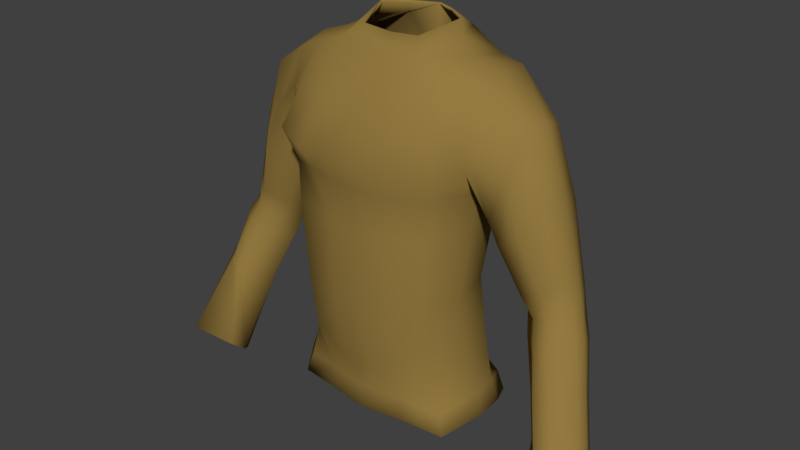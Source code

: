 # Source: BasicTunic_01.blend  (saved by Blender 2.78.0; exported with 4.5.12 LTS)
import bpy
from mathutils import Matrix  # noqa: F401  (used for matrix-valued properties, if any)

bpy.ops.wm.read_factory_settings(use_empty=True)
scene = bpy.context.scene
scene.name = 'Scene'

# ---- collections
col_collection_1 = bpy.data.collections.new('Collection 1'); scene.collection.children.link(col_collection_1)

# ---- materials (node trees are filled in below, after node groups)
mat_material_002 = bpy.data.materials.new('Material.002')
mat_material_002.alpha_threshold = 0.0
mat_material_002.use_transparent_shadow = False
mat_material_002.diffuse_color = (0.3032, 0.1981, 0.05252, 1.0)
mat_material_002.roughness = 0.5
mat_material_002.specular_intensity = 0.07895

# ---- material node trees

# ---- world
world_world = bpy.data.worlds.new('World'); scene.world = world_world
world_world.color = (0.05088, 0.05088, 0.05088)
world_world.use_sun_shadow = False
world_world.sun_shadow_jitter_overblur = 0.0
world_world.cycles.sampling_method = 'MANUAL'

# ---- meshes
me_cube_010 = bpy.data.meshes.new('Cube.010')
me_cube_010.from_pydata([(0.1406, 0.05985, 0.9704), (0.1223, -0.05603, 0.964), (0.1672, -0.02911, 1.45), (0.1241, 0.05563, 1.109), (0.1457, 0.05704, 1.233), (0.1549, 0.1032, 1.307), (0.121, -0.06323, 1.101), (0.1337, -0.06402, 1.231), (0.0227, 0.1141, 0.8801), (0.06087, 0.1025, 1.496), (0.06783, -0.04683, 1.487), (0.03911, -0.1094, 1.086), (0.04207, -0.111, 1.221), (0.05457, -0.1141, 1.321), (0.03283, 0.128, 1.325), (0.03494, 0.0928, 1.217), (0.04646, 0.08964, 1.085), (0.1372, -0.06334, 0.9133), (0.1457, 0.06841, 0.9134), (0.1366, 0.05135, 1.039), (0.1206, -0.05968, 1.032), (0.03562, -0.1006, 0.9764), (0.0467, 0.118, 0.9758), (0.1053, 0.1096, 0.9212), (0.07009, -0.07881, 0.9224), (0.121, 0.09168, 1.467), (0.1211, -0.03953, 1.47), (0.09758, -0.08949, 1.09), (0.1096, -0.09065, 1.222), (0.1338, -0.09372, 1.327), (0.12, 0.1206, 1.315), (0.1086, 0.08162, 1.22), (0.1025, 0.0797, 1.097), (0.133, 0.1025, 0.91), (0.07496, 0.1013, 1.004), (0.07985, -0.0842, 1.007), (0.1453, -0.006581, 0.9803), (0.1385, -0.02042, 1.107), (0.1559, -0.0201, 1.233), (0.08691, 0.04344, 1.498), (0.1554, 0.01471, 0.921), (0.1406, -0.0157, 1.042), (0.1221, 0.02622, 1.478), (0.1614, 0.09267, 1.39), (0.1615, -0.05428, 1.394), (0.04576, 0.1334, 1.407), (0.05541, -0.09151, 1.4), (0.1321, -0.07551, 1.4), (0.1236, 0.1184, 1.401), (0.1663, 0.07998, 1.463), (0.1683, -0.05235, 1.334), (0.1702, 0.02615, 1.462), (0.1629, 0.01518, 1.278), (0.2196, 0.08085, 1.337), (0.2382, 0.06906, 1.395), (0.2216, -0.03233, 1.34), (0.2403, -0.006157, 1.404), (0.2452, 0.03037, 1.405), (0.1783, 0.01745, 1.24), (0.1918, -0.02753, 1.26), (0.1881, 0.07003, 1.272), (0.3763, -0.1053, 0.9047), (0.301, 0.05449, 1.112), (0.3207, 0.04812, 1.126), (0.2972, -0.02033, 1.132), (0.3205, 0.007635, 1.141), (0.327, 0.02648, 1.133), (0.2358, 0.02257, 1.108), (0.2702, -0.01483, 1.12), (0.2638, 0.05115, 1.104), (0.358, -0.02454, 1.034), (0.3362, -0.1109, 0.8937), (0.3016, -0.06326, 0.8801), (0.402, -0.05181, 0.9032), (0.3973, -0.03627, 0.8993), (0.3744, -0.02953, 0.8816), (0.3408, -0.03306, 0.8743), (0.3228, -0.01118, 0.9254), (0.335, -0.05813, 1.026), (0.3075, -0.06369, 1.015), (0.2729, -0.01608, 1.001), (0.3607, -0.004629, 1.024), (0.356, 0.01091, 1.02), (0.3331, 0.01765, 1.003), (0.2995, 0.01412, 0.9955), (0.2832, 0.02908, 1.301), (0.2052, -0.02025, 1.221), (0.2772, -0.002639, 1.304), (0.2516, -0.03887, 1.258), (0.2779, 0.06342, 1.292), (0.2547, 0.07379, 1.247), (0.2118, 0.06539, 1.217), (0.1892, 0.01908, 1.208), (0.3564, -0.007649, 0.9326), (0.3793, -0.01439, 0.9503), (0.384, -0.02993, 0.9542), (0.2962, -0.04138, 0.9312), (0.3308, -0.08899, 0.9448), (0.3583, -0.08343, 0.9558), (0.0508, -0.01659, 1.505), (0.07572, 0.05167, 1.52), (0.3167, 0.02721, 1.178), (0.2397, -0.007015, 1.147), (0.2852, -0.01888, 1.165), (0.31, 0.004203, 1.184), (0.3104, 0.05308, 1.17), (0.289, 0.06077, 1.147), (0.246, 0.05595, 1.133), (0.2266, 0.02154, 1.134), (0.3365, -0.00656, 1.108), (0.2809, -0.03027, 1.087), (0.3361, 0.03539, 1.093), (0.3112, 0.04212, 1.077), (0.2736, 0.03859, 1.069), (0.3091, -0.03614, 1.099), (0.2463, 0.008402, 1.074), (0.3421, 0.01253, 1.101), (0.1605, 0.04742, 1.298), (0.04074, 0.1191, 1.284), (0.05321, -0.1025, 1.284), (0.1232, -0.08427, 1.288), (0.1243, 0.1089, 1.284), (0.1617, -0.009955, 1.29), (0.1442, -0.05276, 1.294), (-0.1566, 0.03881, 0.9704), (-0.1296, -0.05603, 0.964), (-0.1672, -0.02911, 1.45), (0.0, 0.1246, 0.8867), (0.0, 0.1015, 1.519), (0.0, -0.03145, 1.475), (-0.1315, 0.03459, 1.109), (-0.1445, 0.036, 1.233), (-0.1549, 0.1032, 1.307), (-0.1283, -0.06323, 1.101), (-0.141, -0.06402, 1.231), (0.0, 0.09668, 1.082), (0.0, 0.09985, 1.211), (0.0, 0.1288, 1.335), (0.0, -0.1242, 1.331), (0.0, -0.111, 1.211), (0.0, -0.1094, 1.076), (-0.04516, 0.1141, 0.8801), (-0.06087, 0.1025, 1.496), (-0.06783, -0.04683, 1.487), (-0.03911, -0.1094, 1.086), (-0.04207, -0.111, 1.221), (-0.05457, -0.1141, 1.321), (-0.03283, 0.128, 1.325), (-0.03494, 0.0928, 1.217), (-0.04646, 0.08964, 1.085), (-0.1372, -0.06334, 0.9133), (-0.1682, 0.04737, 0.9134), (0.0, -0.1006, 0.9673), (-0.137, 0.03031, 1.039), (-0.1279, -0.05968, 1.032), (0.0, 0.1079, 0.9668), (-0.03562, -0.1006, 0.9764), (-0.0467, 0.118, 0.9758), (-0.1053, 0.1096, 0.9212), (-0.07009, -0.07881, 0.9224), (-0.121, 0.09168, 1.467), (-0.1211, -0.03953, 1.47), (-0.1112, -0.08949, 1.09), (-0.1222, -0.09065, 1.222), (-0.1175, 0.1201, 1.321), (-0.1287, 0.08355, 1.22), (-0.1177, 0.08163, 1.097), (-0.133, 0.1025, 0.91), (-0.1053, 0.1032, 1.004), (-0.1023, -0.0842, 1.007), (-0.1445, -0.006581, 0.9803), (-0.1373, -0.02042, 1.107), (-0.1504, -0.0201, 1.233), (-0.08691, 0.04344, 1.498), (-0.1779, -0.006331, 0.921), (-0.1393, -0.0157, 1.042), (-0.1221, 0.02622, 1.478), (-0.1614, 0.09267, 1.39), (-0.1615, -0.05428, 1.394), (0.0, 0.1127, 1.413), (0.0, -0.09151, 1.403), (-0.04576, 0.1334, 1.407), (-0.05541, -0.09151, 1.4), (-0.1321, -0.07551, 1.4), (-0.1236, 0.1184, 1.401), (-0.1663, 0.08937, 1.44), (-0.1671, -0.0532, 1.315), (-0.1702, 0.02615, 1.462), (-0.1629, 0.01518, 1.278), (-0.2196, 0.08085, 1.337), (-0.2382, 0.06906, 1.395), (-0.2216, -0.03233, 1.34), (-0.2403, -0.006157, 1.404), (-0.2452, 0.03037, 1.405), (-0.1783, 0.01745, 1.24), (-0.1918, -0.02753, 1.26), (-0.1881, 0.07003, 1.272), (-0.3696, -0.02686, 0.8388), (-0.301, 0.05449, 1.112), (-0.3207, 0.04812, 1.126), (-0.2972, -0.02033, 1.132), (-0.3205, 0.007635, 1.141), (-0.327, 0.02648, 1.133), (-0.2358, 0.02257, 1.108), (-0.2702, -0.01483, 1.12), (-0.2638, 0.05115, 1.104), (-0.358, -0.02454, 1.034), (-0.3934, -0.03378, 0.8491), (-0.3829, -0.1173, 0.8932), (-0.3999, -0.06824, 0.871), (-0.4018, -0.05106, 0.8573), (-0.3019, -0.07432, 0.8583), (-0.2994, -0.1071, 0.8858), (-0.3174, -0.05368, 0.8454), (-0.335, -0.05813, 1.026), (-0.3075, -0.06369, 1.015), (-0.2729, -0.01608, 1.001), (-0.3607, -0.004629, 1.024), (-0.356, 0.01091, 1.02), (-0.3331, 0.01765, 1.003), (-0.2995, 0.01412, 0.9955), (-0.2832, 0.02908, 1.301), (-0.2052, -0.02025, 1.221), (-0.2772, -0.002639, 1.304), (-0.2516, -0.03887, 1.258), (-0.2779, 0.06342, 1.292), (-0.2547, 0.07379, 1.247), (-0.2118, 0.06539, 1.217), (-0.1892, 0.01908, 1.208), (-0.0508, -0.01659, 1.505), (0.0, -0.01659, 1.501), (-0.07572, 0.05167, 1.52), (-0.3167, 0.02721, 1.178), (-0.2397, -0.007015, 1.147), (-0.2852, -0.01888, 1.165), (-0.31, 0.004203, 1.184), (-0.3104, 0.05308, 1.17), (-0.289, 0.06077, 1.147), (-0.246, 0.05595, 1.133), (-0.2266, 0.02154, 1.134), (-0.3365, -0.00656, 1.108), (-0.2809, -0.03027, 1.087), (-0.3361, 0.03539, 1.093), (-0.3112, 0.04212, 1.077), (-0.2736, 0.03859, 1.069), (-0.3091, -0.03614, 1.099), (-0.2463, 0.008402, 1.074), (-0.3421, 0.01253, 1.101), (-0.1477, 0.06846, 1.279), (0.0, 0.1101, 1.288), (0.0, -0.1081, 1.286), (-0.04074, 0.1191, 1.284), (-0.05321, -0.1025, 1.284), (-0.1305, -0.08427, 1.288), (-0.1243, 0.1089, 1.284), (-0.1611, -0.009955, 1.266), (-0.1515, -0.05276, 1.294), (-0.08704, -0.08351, 1.4), (-0.09187, -0.09337, 1.286), (-0.1426, -0.1057, 1.344), (-0.1408, 0.03456, 1.005), (-0.08945, -0.1235, 1.33), (-0.1359, 0.08606, 0.9458), (-0.1267, 0.06677, 1.021), (-0.07645, 0.09314, 0.9624), (-0.127, 0.07641, 0.9835), (-0.0007847, -0.08999, 0.9224), (0.3813, -0.04984, 0.9642), (0.3993, -0.07172, 0.9132), (-0.04593, 0.07654, 1.52), (0.03887, 0.0812, 1.52), (0.02507, 0.1208, 0.8419), (0.1475, -0.06897, 0.8775), (0.1567, 0.07198, 0.8775), (0.07577, -0.08552, 0.8871), (0.143, 0.1084, 0.8739), (0.167, 0.01453, 0.8856), (0.0, 0.1321, 0.849), (-0.04753, 0.1208, 0.8419), (-0.1475, -0.06897, 0.8775), (-0.1791, 0.04947, 0.8775), (-0.07577, -0.08552, 0.8871), (-0.143, 0.1084, 0.8739), (-0.1895, -0.007982, 0.8856), (-5.514e-05, -0.09748, 0.8871), (0.1372, 0.05804, 0.9695), (0.1194, -0.05326, 0.9637), (0.1651, -0.02699, 1.448), (0.1207, 0.05364, 1.109), (0.1422, 0.05538, 1.233), (0.1533, 0.09984, 1.308), (0.1177, -0.061, 1.101), (0.1303, -0.06192, 1.231), (0.02198, 0.1102, 0.8796), (0.05965, 0.09944, 1.494), (0.06718, -0.04413, 1.485), (0.03841, -0.1055, 1.086), (0.04145, -0.107, 1.221), (0.05384, -0.1102, 1.321), (0.03306, 0.1241, 1.325), (0.03451, 0.08889, 1.218), (0.04595, 0.08569, 1.084), (0.1345, -0.06055, 0.9123), (0.1422, 0.06699, 0.9122), (0.133, 0.04958, 1.038), (0.1174, -0.0572, 1.033), (0.03481, -0.09676, 0.977), (0.04638, 0.114, 0.9754), (0.1039, 0.1059, 0.9211), (0.06904, -0.07495, 0.9221), (0.1194, 0.08913, 1.464), (0.1196, -0.03732, 1.467), (0.09546, -0.08612, 1.091), (0.1074, -0.08729, 1.222), (0.1317, -0.09034, 1.328), (0.1186, 0.117, 1.316), (0.1068, 0.07815, 1.221), (0.1007, 0.07615, 1.097), (0.1306, 0.09944, 0.909), (0.07346, 0.09765, 1.003), (0.078, -0.08067, 1.007), (0.1414, -0.005944, 0.9799), (0.1346, -0.01985, 1.107), (0.152, -0.01945, 1.233), (0.08466, 0.04328, 1.494), (0.1515, 0.01484, 0.92), (0.1367, -0.01505, 1.042), (0.1206, 0.02633, 1.475), (0.1598, 0.08902, 1.39), (0.1593, -0.05102, 1.394), (0.04574, 0.1295, 1.407), (0.05502, -0.08787, 1.398), (0.1305, -0.07209, 1.399), (0.1223, 0.1147, 1.401), (0.1645, 0.07781, 1.46), (0.1662, -0.04908, 1.335), (0.1683, 0.02623, 1.458), (0.1666, 0.0156, 1.28), (0.2185, 0.07701, 1.337), (0.2355, 0.06656, 1.394), (0.22, -0.02872, 1.34), (0.2375, -0.00422, 1.402), (0.242, 0.03028, 1.402), (0.1819, 0.01756, 1.242), (0.1939, -0.02433, 1.261), (0.1899, 0.06682, 1.273), (0.375, -0.102, 0.9029), (0.3003, 0.05064, 1.112), (0.318, 0.04522, 1.126), (0.2964, -0.01661, 1.131), (0.3171, 0.009381, 1.139), (0.3232, 0.02601, 1.132), (0.2394, 0.02251, 1.109), (0.2722, -0.01137, 1.12), (0.2653, 0.04773, 1.105), (0.3545, -0.02319, 1.033), (0.3381, -0.1075, 0.8925), (0.3056, -0.06326, 0.8807), (0.3982, -0.05251, 0.9021), (0.3943, -0.03891, 0.8993), (0.3736, -0.03322, 0.8828), (0.3421, -0.03641, 0.876), (0.3243, -0.01446, 0.9271), (0.3336, -0.05476, 1.024), (0.3093, -0.0602, 1.014), (0.2767, -0.01593, 1.002), (0.3569, -0.005266, 1.023), (0.353, 0.008191, 1.021), (0.3323, 0.01387, 1.004), (0.3011, 0.01085, 0.9971), (0.2794, 0.02891, 1.3), (0.2074, -0.01716, 1.222), (0.2738, -0.0006612, 1.303), (0.2505, -0.035, 1.258), (0.275, 0.06076, 1.291), (0.2541, 0.06983, 1.247), (0.2138, 0.06214, 1.218), (0.1929, 0.01912, 1.21), (0.3555, -0.01138, 0.9338), (0.3763, -0.01709, 0.9504), (0.3802, -0.03066, 0.9532), (0.3, -0.04146, 0.9322), (0.3325, -0.08552, 0.9437), (0.3568, -0.0802, 0.954), (0.04966, -0.01438, 1.502), (0.07296, 0.05085, 1.517), (0.3128, 0.02707, 1.177), (0.2419, -0.003889, 1.148), (0.2841, -0.01504, 1.165), (0.3066, 0.006131, 1.183), (0.3075, 0.05035, 1.169), (0.2884, 0.05683, 1.147), (0.2479, 0.05268, 1.134), (0.2301, 0.02174, 1.135), (0.3333, -0.004971, 1.106), (0.283, -0.02695, 1.086), (0.3331, 0.03269, 1.093), (0.3105, 0.03834, 1.078), (0.2752, 0.03532, 1.071), (0.3083, -0.03263, 1.097), (0.2501, 0.00866, 1.075), (0.3383, 0.0121, 1.1), (0.1613, 0.04482, 1.301), (0.04067, 0.1153, 1.286), (0.05248, -0.09857, 1.284), (0.1209, -0.08108, 1.288), (0.1225, 0.1058, 1.285), (0.1581, -0.008909, 1.291), (0.1408, -0.05087, 1.295), (-0.153, 0.03768, 0.9691), (-0.1267, -0.0533, 0.9636), (-0.1651, -0.02699, 1.448), (-0.0001716, 0.1206, 0.8862), (6.836e-06, 0.09796, 1.517), (0.0, -0.0283, 1.473), (-0.1276, 0.03375, 1.109), (-0.1407, 0.03513, 1.233), (-0.1533, 0.09976, 1.308), (-0.1247, -0.06162, 1.101), (-0.1374, -0.06241, 1.231), (0.0, 0.0927, 1.081), (0.0, 0.09588, 1.212), (0.0, 0.1248, 1.335), (0.0, -0.1202, 1.331), (0.0, -0.107, 1.211), (0.0, -0.1054, 1.076), (-0.04457, 0.1101, 0.8796), (-0.05967, 0.09944, 1.494), (-0.06717, -0.04413, 1.485), (-0.03856, -0.1054, 1.086), (-0.04153, -0.107, 1.221), (-0.05431, -0.1102, 1.321), (-0.03305, 0.1241, 1.325), (-0.03459, 0.08888, 1.218), (-0.04613, 0.08567, 1.084), (-0.135, -0.06015, 0.9123), (-0.1646, 0.04592, 0.9122), (-7.324e-07, -0.09672, 0.9681), (-0.1331, 0.02955, 1.038), (-0.1244, -0.05776, 1.033), (-9.766e-07, 0.104, 0.9663), (-0.03497, -0.09674, 0.977), (-0.04627, 0.114, 0.9754), (-0.104, 0.1058, 0.9209), (-0.06906, -0.07494, 0.9222), (-0.1193, 0.0892, 1.464), (-0.1196, -0.03731, 1.467), (-0.1089, -0.08621, 1.091), (-0.1199, -0.08737, 1.222), (-0.1162, 0.1163, 1.322), (-0.1261, 0.08064, 1.221), (-0.1152, 0.07857, 1.097), (-0.1306, 0.09937, 0.9092), (-0.1033, 0.09976, 1.004), (-0.1004, -0.08074, 1.007), (-0.1407, -0.005828, 0.9794), (-0.1333, -0.02017, 1.107), (-0.1464, -0.01983, 1.233), (-0.08463, 0.04329, 1.494), (-0.1742, -0.005486, 0.9196), (-0.1354, -0.01526, 1.042), (-0.1205, 0.02618, 1.475), (-0.1599, 0.08899, 1.39), (-0.1591, -0.0512, 1.393), (0.0, 0.1088, 1.412), (0.0, -0.08795, 1.402), (-0.04574, 0.1295, 1.407), (-0.05532, -0.08791, 1.398), (-0.1304, -0.07231, 1.399), (-0.1223, 0.1147, 1.401), (-0.1644, 0.08663, 1.437), (-0.1647, -0.05022, 1.316), (-0.1682, 0.02594, 1.458), (-0.1627, 0.01492, 1.282), (-0.2185, 0.07701, 1.337), (-0.2356, 0.06649, 1.394), (-0.2199, -0.02874, 1.34), (-0.2375, -0.00422, 1.402), (-0.242, 0.03011, 1.402), (-0.1819, 0.01752, 1.242), (-0.1938, -0.02432, 1.261), (-0.1899, 0.06682, 1.273), (-0.3695, -0.0307, 0.8399), (-0.3003, 0.05064, 1.112), (-0.318, 0.04522, 1.126), (-0.2964, -0.01661, 1.131), (-0.3171, 0.009381, 1.139), (-0.3232, 0.02601, 1.132), (-0.2394, 0.02251, 1.109), (-0.2722, -0.01137, 1.12), (-0.2653, 0.04773, 1.105), (-0.3544, -0.02339, 1.033), (-0.3907, -0.03673, 0.8492), (-0.3807, -0.1144, 0.8914), (-0.3961, -0.06773, 0.8698), (-0.3979, -0.05207, 0.8567), (-0.3057, -0.07507, 0.8591), (-0.3022, -0.1043, 0.8849), (-0.3196, -0.05665, 0.8469), (-0.3334, -0.05486, 1.024), (-0.3095, -0.06036, 1.014), (-0.2768, -0.01619, 1.002), (-0.3569, -0.005337, 1.024), (-0.3531, 0.00816, 1.021), (-0.3326, 0.01383, 1.004), (-0.3014, 0.01095, 0.997), (-0.2794, 0.02891, 1.3), (-0.2074, -0.01716, 1.222), (-0.2738, -0.0006612, 1.303), (-0.2505, -0.035, 1.258), (-0.275, 0.06076, 1.291), (-0.2541, 0.06983, 1.247), (-0.2138, 0.06214, 1.218), (-0.1929, 0.01912, 1.21), (-0.04966, -0.01438, 1.502), (0.0, -0.01365, 1.499), (-0.07287, 0.05086, 1.517), (-0.3128, 0.02707, 1.177), (-0.2419, -0.003889, 1.148), (-0.2841, -0.01504, 1.165), (-0.3066, 0.006131, 1.183), (-0.3075, 0.05035, 1.169), (-0.2884, 0.05683, 1.147), (-0.2479, 0.05268, 1.134), (-0.2301, 0.02174, 1.135), (-0.3333, -0.004971, 1.106), (-0.283, -0.02695, 1.086), (-0.3331, 0.03269, 1.093), (-0.3105, 0.03834, 1.078), (-0.2752, 0.03532, 1.071), (-0.3083, -0.03263, 1.097), (-0.2501, 0.00866, 1.075), (-0.3383, 0.0121, 1.1), (-0.1443, 0.06704, 1.281), (0.0, 0.1063, 1.289), (0.0, -0.1041, 1.287), (-0.04068, 0.1153, 1.286), (-0.05272, -0.09856, 1.284), (-0.1281, -0.08121, 1.288), (-0.1226, 0.1056, 1.285), (-0.1573, -0.009599, 1.267), (-0.148, -0.05117, 1.296), (-0.08652, -0.07996, 1.398), (-0.09095, -0.08956, 1.286), (-0.1403, -0.1025, 1.344), (-0.137, 0.03369, 1.004), (-0.08893, -0.1196, 1.33), (-0.1334, 0.08318, 0.9444), (-0.1231, 0.06507, 1.021), (-0.07501, 0.08944, 0.962), (-0.1241, 0.07367, 0.9828), (-0.0007743, -0.08599, 0.9225), (0.3778, -0.04869, 0.9626), (0.3959, -0.07048, 0.9114), (-0.04391, 0.07445, 1.517), (0.03704, 0.07905, 1.517), (0.02405, 0.117, 0.8412), (0.1448, -0.06637, 0.8763), (0.153, 0.07081, 0.8763), (0.07495, -0.0817, 0.8862), (0.1409, 0.1052, 0.8728), (0.1632, 0.01458, 0.8844), (-0.0004569, 0.1282, 0.8482), (-0.04687, 0.117, 0.8412), (-0.1453, -0.06586, 0.8764), (-0.1756, 0.04798, 0.8763), (-0.07495, -0.0817, 0.8862), (-0.1412, 0.1051, 0.8729), (-0.1858, -0.007224, 0.8844), (-5.954e-05, -0.09357, 0.8863)], [], [(22, 8, 127, 155), (46, 10, 129, 180), (21, 11, 140, 152), (11, 12, 139, 140), (119, 13, 138, 250), (45, 14, 137, 179), (118, 15, 136, 249), (15, 16, 135, 136), (41, 37, 6, 20), (37, 38, 7, 6), (122, 52, 50, 123), (31, 32, 16, 15), (121, 31, 15, 118), (48, 30, 14, 45), (120, 29, 13, 119), (27, 28, 12, 11), (35, 27, 11, 21), (42, 39, 10, 26), (47, 26, 10, 46), (34, 23, 8, 22), (23, 0, 18, 33), (36, 1, 17, 40), (32, 34, 22, 16), (36, 41, 20, 1), (16, 22, 155, 135), (1, 20, 35, 24), (3, 19, 34, 32), (19, 0, 23, 34), (44, 2, 26, 47), (51, 42, 26, 2), (20, 6, 27, 35), (6, 7, 28, 27), (123, 50, 29, 120), (43, 5, 30, 48), (117, 4, 31, 121), (4, 3, 32, 31), (49, 25, 42, 51), (0, 19, 41, 36), (0, 36, 40, 18), (25, 9, 39, 42), (117, 5, 52, 122), (3, 4, 38, 37), (19, 3, 37, 41), (49, 43, 48, 25), (50, 44, 47, 29), (29, 47, 46, 13), (25, 48, 45, 9), (9, 45, 179, 128), (13, 46, 180, 138), (101, 104, 65, 66), (105, 101, 66, 63), (103, 102, 68, 64), (104, 103, 64, 65), (51, 2, 56, 57), (43, 49, 54, 53), (5, 43, 53, 60), (52, 5, 60, 58), (50, 52, 58, 59), (2, 44, 55, 56), (44, 50, 59, 55), (49, 51, 57, 54), (77, 93, 75, 76), (81, 70, 267, 95), (97, 96, 72, 71), (79, 80, 96, 97), (106, 105, 63, 62), (107, 106, 62, 69), (108, 107, 69, 67), (102, 108, 67, 68), (98, 97, 71, 61), (80, 84, 77, 96), (70, 78, 98, 267), (82, 81, 95, 94), (96, 77, 76, 72), (93, 94, 74, 75), (83, 82, 94, 93), (115, 113, 84, 80), (113, 112, 83, 84), (112, 111, 82, 83), (116, 109, 70, 81), (110, 115, 80, 79), (109, 114, 78, 70), (114, 110, 79, 78), (111, 116, 81, 82), (59, 58, 92, 86), (58, 60, 91, 92), (60, 53, 90, 91), (53, 54, 89, 90), (56, 55, 88, 87), (55, 59, 86, 88), (54, 57, 85, 89), (57, 56, 87, 85), (95, 267, 268, 73), (267, 98, 61, 268), (10, 39, 100, 99), (129, 10, 99, 230), (86, 92, 108, 102), (92, 91, 107, 108), (91, 90, 106, 107), (90, 89, 105, 106), (87, 88, 103, 104), (88, 86, 102, 103), (89, 85, 101, 105), (85, 87, 104, 101), (63, 66, 116, 111), (64, 68, 110, 114), (65, 64, 114, 109), (68, 67, 115, 110), (66, 65, 109, 116), (62, 63, 111, 112), (69, 62, 112, 113), (67, 69, 113, 115), (4, 117, 122, 38), (5, 117, 121, 30), (7, 123, 120, 28), (28, 120, 119, 12), (30, 121, 118, 14), (38, 122, 123, 7), (14, 118, 249, 137), (12, 119, 250, 139), (157, 155, 127, 141), (182, 180, 129, 143), (156, 152, 140, 144), (144, 140, 139, 145), (252, 250, 138, 146), (181, 179, 137, 147), (251, 249, 136, 148), (148, 136, 135, 149), (175, 154, 133, 171), (171, 133, 134, 172), (255, 256, 186, 188), (165, 148, 149, 166), (254, 251, 148, 165), (184, 181, 147, 164), (162, 144, 145, 163), (169, 156, 144, 162), (176, 161, 143, 173), (183, 257, 182, 143, 161), (168, 157, 141, 158, 264), (158, 167, 151, 124, 262), (170, 174, 150, 125), (166, 149, 157, 168), (170, 125, 154, 175), (149, 135, 155, 157), (125, 159, 169, 154), (130, 166, 168, 263, 153), (265, 264, 158, 262), (178, 183, 161, 126), (187, 126, 161, 176), (154, 169, 162, 133), (133, 162, 163, 134), (177, 184, 164, 132), (248, 254, 165, 131), (131, 165, 166, 130), (185, 187, 176, 160), (124, 170, 175, 153, 260), (124, 151, 174, 170), (160, 176, 173, 142), (248, 255, 188, 132), (130, 171, 172, 131), (153, 175, 171, 130), (185, 160, 184, 177), (160, 142, 181, 184), (142, 128, 179, 181), (146, 138, 180, 182), (232, 202, 201, 235), (236, 199, 202, 232), (234, 200, 204, 233), (235, 201, 200, 234), (187, 193, 192, 126), (177, 189, 190, 185), (132, 196, 189, 177), (188, 194, 196, 132), (186, 195, 194, 188), (126, 192, 191, 178), (178, 191, 195, 186), (185, 190, 193, 187), (218, 207, 210, 217), (214, 208, 212, 215), (206, 209, 208, 214), (215, 212, 211, 216), (237, 198, 199, 236), (238, 205, 198, 237), (239, 203, 205, 238), (233, 204, 203, 239), (156, 169, 159), (21, 24, 35), (21, 152, 266, 24), (217, 210, 209, 206), (219, 197, 207, 218), (220, 213, 197, 219), (216, 211, 213, 220), (246, 216, 220, 244), (244, 220, 219, 243), (243, 219, 218, 242), (247, 217, 206, 240), (241, 215, 216, 246), (240, 206, 214, 245), (245, 214, 215, 241), (242, 218, 217, 247), (195, 222, 228, 194), (194, 228, 227, 196), (196, 227, 226, 189), (189, 226, 225, 190), (192, 223, 224, 191), (191, 224, 222, 195), (190, 225, 221, 193), (193, 221, 223, 192), (143, 229, 231, 173), (129, 230, 229, 143), (222, 233, 239, 228), (228, 239, 238, 227), (227, 238, 237, 226), (226, 237, 236, 225), (223, 235, 234, 224), (224, 234, 233, 222), (225, 236, 232, 221), (221, 232, 235, 223), (199, 242, 247, 202), (200, 245, 241, 204), (201, 240, 245, 200), (204, 241, 246, 203), (202, 247, 240, 201), (198, 243, 242, 199), (205, 244, 243, 198), (203, 246, 244, 205), (131, 172, 255, 248), (132, 164, 254, 248), (134, 163, 253, 256), (163, 145, 252, 258, 253), (164, 147, 251, 254), (172, 134, 256, 255), (147, 137, 249, 251), (145, 139, 250, 252), (261, 259, 253, 258), (146, 261, 258, 252), (182, 257, 261, 146), (257, 183, 259, 261), (183, 178, 186, 259), (256, 253, 259, 186), (260, 265, 262, 124), (153, 263, 265, 260), (263, 168, 264, 265), (84, 83, 93, 77), (128, 142, 269), (17, 1, 24), (266, 152, 156, 159), (150, 159, 125), (141, 167, 158), (8, 23, 33), (94, 95, 73, 74), (78, 79, 97, 98), (128, 270, 9), (174, 151, 280, 283), (269, 142, 173, 231), (9, 270, 100, 39), (18, 40, 276, 273), (127, 8, 271, 277), (24, 266, 284, 274), (141, 127, 277, 278), (40, 17, 272, 276), (151, 167, 282, 280), (17, 24, 274, 272), (159, 150, 279, 281), (167, 141, 278, 282), (266, 159, 281, 284), (33, 18, 273, 275), (8, 33, 275, 271), (150, 174, 283, 279), (307, 440, 412, 293), (331, 465, 414, 295), (306, 437, 425, 296), (296, 425, 424, 297), (404, 535, 423, 298), (330, 464, 422, 299), (403, 534, 421, 300), (300, 421, 420, 301), (326, 305, 291, 322), (322, 291, 292, 323), (407, 408, 335, 337), (316, 300, 301, 317), (406, 403, 300, 316), (333, 330, 299, 315), (405, 404, 298, 314), (312, 296, 297, 313), (320, 306, 296, 312), (327, 311, 295, 324), (332, 331, 295, 311), (319, 307, 293, 308), (308, 318, 303, 285), (321, 325, 302, 286), (317, 301, 307, 319), (321, 286, 305, 326), (301, 420, 440, 307), (286, 309, 320, 305), (288, 317, 319, 304), (304, 319, 308, 285), (329, 332, 311, 287), (336, 287, 311, 327), (305, 320, 312, 291), (291, 312, 313, 292), (408, 405, 314, 335), (328, 333, 315, 290), (402, 406, 316, 289), (289, 316, 317, 288), (334, 336, 327, 310), (285, 321, 326, 304), (285, 303, 325, 321), (310, 327, 324, 294), (402, 407, 337, 290), (288, 322, 323, 289), (304, 326, 322, 288), (334, 310, 333, 328), (335, 314, 332, 329), (314, 298, 331, 332), (310, 294, 330, 333), (294, 413, 464, 330), (298, 423, 465, 331), (386, 351, 350, 389), (390, 348, 351, 386), (388, 349, 353, 387), (389, 350, 349, 388), (336, 342, 341, 287), (328, 338, 339, 334), (290, 345, 338, 328), (337, 343, 345, 290), (335, 344, 343, 337), (287, 341, 340, 329), (329, 340, 344, 335), (334, 339, 342, 336), (362, 361, 360, 378), (366, 380, 552, 355), (382, 356, 357, 381), (364, 382, 381, 365), (391, 347, 348, 390), (392, 354, 347, 391), (393, 352, 354, 392), (387, 353, 352, 393), (383, 346, 356, 382), (365, 381, 362, 369), (355, 552, 383, 363), (367, 379, 380, 366), (381, 357, 361, 362), (378, 360, 359, 379), (368, 378, 379, 367), (400, 365, 369, 398), (398, 369, 368, 397), (397, 368, 367, 396), (401, 366, 355, 394), (395, 364, 365, 400), (394, 355, 363, 399), (399, 363, 364, 395), (396, 367, 366, 401), (344, 371, 377, 343), (343, 377, 376, 345), (345, 376, 375, 338), (338, 375, 374, 339), (341, 372, 373, 340), (340, 373, 371, 344), (339, 374, 370, 342), (342, 370, 372, 341), (380, 358, 553, 552), (552, 553, 346, 383), (295, 384, 385, 324), (414, 515, 384, 295), (371, 387, 393, 377), (377, 393, 392, 376), (376, 392, 391, 375), (375, 391, 390, 374), (372, 389, 388, 373), (373, 388, 387, 371), (374, 390, 386, 370), (370, 386, 389, 372), (348, 396, 401, 351), (349, 399, 395, 353), (350, 394, 399, 349), (353, 395, 400, 352), (351, 401, 394, 350), (347, 397, 396, 348), (354, 398, 397, 347), (352, 400, 398, 354), (289, 323, 407, 402), (290, 315, 406, 402), (292, 313, 405, 408), (313, 297, 404, 405), (315, 299, 403, 406), (323, 292, 408, 407), (299, 422, 534, 403), (297, 424, 535, 404), (442, 426, 412, 440), (467, 428, 414, 465), (441, 429, 425, 437), (429, 430, 424, 425), (537, 431, 423, 535), (466, 432, 422, 464), (536, 433, 421, 534), (433, 434, 420, 421), (460, 456, 418, 439), (456, 457, 419, 418), (540, 473, 471, 541), (450, 451, 434, 433), (539, 450, 433, 536), (469, 449, 432, 466), (447, 448, 430, 429), (454, 447, 429, 441), (461, 458, 428, 446), (468, 446, 428, 467, 542), (453, 549, 443, 426, 442), (443, 547, 409, 436, 452), (455, 410, 435, 459), (451, 453, 442, 434), (455, 460, 439, 410), (434, 442, 440, 420), (410, 439, 454, 444), (415, 438, 548, 453, 451), (550, 547, 443, 549), (463, 411, 446, 468), (472, 461, 446, 411), (439, 418, 447, 454), (418, 419, 448, 447), (462, 417, 449, 469), (533, 416, 450, 539), (416, 415, 451, 450), (470, 445, 461, 472), (409, 545, 438, 460, 455), (409, 455, 459, 436), (445, 427, 458, 461), (533, 417, 473, 540), (415, 416, 457, 456), (438, 415, 456, 460), (470, 462, 469, 445), (445, 469, 466, 427), (427, 466, 464, 413), (431, 467, 465, 423), (517, 520, 486, 487), (521, 517, 487, 484), (519, 518, 489, 485), (520, 519, 485, 486), (472, 411, 477, 478), (462, 470, 475, 474), (417, 462, 474, 481), (473, 417, 481, 479), (471, 473, 479, 480), (411, 463, 476, 477), (463, 471, 480, 476), (470, 472, 478, 475), (503, 502, 495, 492), (499, 500, 497, 493), (491, 499, 493, 494), (500, 501, 496, 497), (522, 521, 484, 483), (523, 522, 483, 490), (524, 523, 490, 488), (518, 524, 488, 489), (441, 444, 454), (306, 320, 309), (306, 309, 551, 437), (502, 491, 494, 495), (504, 503, 492, 482), (505, 504, 482, 498), (501, 505, 498, 496), (531, 529, 505, 501), (529, 528, 504, 505), (528, 527, 503, 504), (532, 525, 491, 502), (526, 531, 501, 500), (525, 530, 499, 491), (530, 526, 500, 499), (527, 532, 502, 503), (480, 479, 513, 507), (479, 481, 512, 513), (481, 474, 511, 512), (474, 475, 510, 511), (477, 476, 509, 508), (476, 480, 507, 509), (475, 478, 506, 510), (478, 477, 508, 506), (428, 458, 516, 514), (414, 428, 514, 515), (507, 513, 524, 518), (513, 512, 523, 524), (512, 511, 522, 523), (511, 510, 521, 522), (508, 509, 519, 520), (509, 507, 518, 519), (510, 506, 517, 521), (506, 508, 520, 517), (484, 487, 532, 527), (485, 489, 526, 530), (486, 485, 530, 525), (489, 488, 531, 526), (487, 486, 525, 532), (483, 484, 527, 528), (490, 483, 528, 529), (488, 490, 529, 531), (416, 533, 540, 457), (417, 533, 539, 449), (419, 541, 538, 448), (448, 538, 543, 537, 430), (449, 539, 536, 432), (457, 540, 541, 419), (432, 536, 534, 422), (430, 537, 535, 424), (546, 543, 538, 544), (431, 537, 543, 546), (467, 431, 546, 542), (542, 546, 544, 468), (468, 544, 471, 463), (541, 471, 544, 538), (545, 409, 547, 550), (438, 545, 550, 548), (548, 550, 549, 453), (369, 362, 378, 368), (413, 554, 427), (302, 309, 286), (551, 444, 441, 437), (435, 410, 444), (426, 443, 452), (293, 318, 308), (379, 359, 358, 380), (363, 383, 382, 364), (413, 294, 555), (459, 568, 565, 436), (554, 516, 458, 427), (294, 324, 385, 555), (303, 558, 561, 325), (412, 562, 556, 293), (309, 559, 569, 551), (426, 563, 562, 412), (325, 561, 557, 302), (436, 565, 567, 452), (302, 557, 559, 309), (444, 566, 564, 435), (452, 567, 563, 426), (551, 569, 566, 444), (318, 560, 558, 303), (293, 556, 560, 318), (435, 564, 568, 459), (76, 75, 360, 361), (75, 74, 359, 360), (268, 61, 346, 553), (61, 71, 356, 346), (73, 268, 553, 358), (71, 72, 357, 356), (74, 73, 358, 359), (72, 76, 361, 357), (99, 100, 385, 384), (230, 99, 384, 515), (207, 197, 482, 492), (208, 209, 494, 493), (209, 210, 495, 494), (211, 212, 497, 496), (210, 207, 492, 495), (213, 211, 496, 498), (197, 213, 498, 482), (212, 208, 493, 497), (231, 229, 514, 516), (229, 230, 515, 514), (269, 231, 516, 554), (100, 270, 555, 385), (128, 269, 554, 413), (270, 128, 413, 555), (277, 271, 556, 562), (273, 276, 561, 558), (275, 273, 558, 560), (276, 272, 557, 561), (278, 277, 562, 563), (283, 280, 565, 568), (280, 282, 567, 565), (279, 283, 568, 564), (284, 281, 566, 569), (274, 284, 569, 559), (272, 274, 559, 557), (281, 279, 564, 566), (282, 278, 563, 567), (271, 275, 560, 556)])
me_cube_010.polygons.foreach_set('use_smooth', [True] * 576)
_uv = me_cube_010.uv_layers.new(name='UVMap')
_uv.uv.foreach_set('vector', [0.8706, 0.8015, 0.883, 0.7896, 0.8868, 0.7915, 0.8789, 0.8078, 0.5418, 0.2253, 0.5333, 0.2494, 0.5137, 0.2468, 0.5273, 0.217, 0.6784, 0.2368, 0.6449, 0.2022, 0.6591, 0.188, 0.6976, 0.2334, 0.6449, 0.2022, 0.5923, 0.1927, 0.5944, 0.1743, 0.6591, 0.188, 0.571, 0.2033, 0.5596, 0.2085, 0.5452, 0.1953, 0.5612, 0.1841, 0.7815, 0.7948, 0.7885, 0.8075, 0.7801, 0.8119, 0.7718, 0.797, 0.7972, 0.8113, 0.8134, 0.8189, 0.8106, 0.83, 0.7897, 0.8208, 0.8134, 0.8189, 0.8482, 0.8139, 0.8526, 0.8264, 0.8106, 0.83, 0.6296, 0.2474, 0.6192, 0.2391, 0.6248, 0.2297, 0.6392, 0.2407, 0.6192, 0.2391, 0.5939, 0.2364, 0.5931, 0.226, 0.6248, 0.2297, 0.5851, 0.2407, 0.5884, 0.2422, 0.5731, 0.2407, 0.5803, 0.2332, 0.8182, 0.8011, 0.8434, 0.8015, 0.8482, 0.8139, 0.8134, 0.8189, 0.8076, 0.7954, 0.8182, 0.8011, 0.8134, 0.8189, 0.7972, 0.8113, 0.7926, 0.7883, 0.8022, 0.7948, 0.7885, 0.8075, 0.7815, 0.7948, 0.5781, 0.2242, 0.5689, 0.2291, 0.5596, 0.2085, 0.571, 0.2033, 0.6317, 0.2216, 0.5946, 0.2167, 0.5923, 0.1927, 0.6449, 0.2022, 0.6553, 0.2368, 0.6317, 0.2216, 0.6449, 0.2022, 0.6784, 0.2368, 0.5467, 0.2592, 0.543, 0.26, 0.5333, 0.2494, 0.546, 0.2499, 0.5562, 0.2391, 0.546, 0.2499, 0.5333, 0.2494, 0.5418, 0.2253, 0.8623, 0.8002, 0.8694, 0.789, 0.883, 0.7896, 0.8706, 0.8015, 0.8694, 0.789, 0.8602, 0.7877, 0.8651, 0.7845, 0.868, 0.7859, 0.6361, 0.2582, 0.6484, 0.2565, 0.6504, 0.268, 0.6365, 0.2702, 0.8434, 0.8015, 0.8623, 0.8002, 0.8706, 0.8015, 0.8482, 0.8139, 0.6361, 0.2582, 0.6296, 0.2474, 0.6392, 0.2407, 0.6484, 0.2565, 0.8482, 0.8139, 0.8706, 0.8015, 0.8789, 0.8078, 0.8526, 0.8264, 0.6484, 0.2565, 0.6392, 0.2407, 0.6553, 0.2368, 0.6709, 0.2638, 0.8404, 0.7946, 0.8515, 0.7907, 0.8623, 0.8002, 0.8434, 0.8015, 0.8515, 0.7907, 0.8602, 0.7877, 0.8694, 0.789, 0.8623, 0.8002, 0.5609, 0.2445, 0.5541, 0.2526, 0.546, 0.2499, 0.5562, 0.2391, 0.5524, 0.2606, 0.5467, 0.2592, 0.546, 0.2499, 0.5541, 0.2526, 0.6392, 0.2407, 0.6248, 0.2297, 0.6317, 0.2216, 0.6553, 0.2368, 0.6248, 0.2297, 0.5931, 0.226, 0.5946, 0.2167, 0.6317, 0.2216, 0.5803, 0.2332, 0.5731, 0.2407, 0.5689, 0.2291, 0.5781, 0.2242, 0.7981, 0.7849, 0.8079, 0.7893, 0.8022, 0.7948, 0.7926, 0.7883, 0.814, 0.7853, 0.8197, 0.792, 0.8182, 0.8011, 0.8076, 0.7954, 0.8197, 0.792, 0.8404, 0.7946, 0.8434, 0.8015, 0.8182, 0.8011, 0.7926, 0.7807, 0.788, 0.7822, 0.7885, 0.777, 0.7927, 0.7771, 0.8602, 0.7877, 0.8515, 0.7907, 0.8495, 0.7809, 0.8568, 0.7812, 0.8602, 0.7877, 0.8568, 0.7812, 0.8626, 0.7816, 0.8651, 0.7845, 0.788, 0.7822, 0.7796, 0.7814, 0.7845, 0.777, 0.7885, 0.777, 0.814, 0.7853, 0.8079, 0.7893, 0.8184, 0.7819, 0.8179, 0.7793, 0.8404, 0.7946, 0.8197, 0.792, 0.8229, 0.7795, 0.8406, 0.7807, 0.8515, 0.7907, 0.8404, 0.7946, 0.8406, 0.7807, 0.8495, 0.7809, 0.7926, 0.7807, 0.7981, 0.7849, 0.7926, 0.7883, 0.788, 0.7822, 0.5731, 0.2407, 0.5609, 0.2445, 0.5562, 0.2391, 0.5689, 0.2291, 0.5689, 0.2291, 0.5562, 0.2391, 0.5418, 0.2253, 0.5596, 0.2085, 0.788, 0.7822, 0.7926, 0.7883, 0.7815, 0.7948, 0.7796, 0.7814, 0.7796, 0.7814, 0.7815, 0.7948, 0.7718, 0.797, 0.7683, 0.7774, 0.5596, 0.2085, 0.5418, 0.2253, 0.5273, 0.217, 0.5452, 0.1953, 0.5985, 0.269, 0.598, 0.2659, 0.6036, 0.2674, 0.6039, 0.2697, 0.8356, 0.7769, 0.8352, 0.7769, 0.8406, 0.7775, 0.8409, 0.7772, 0.6007, 0.2613, 0.6036, 0.2549, 0.6071, 0.2595, 0.6054, 0.263, 0.598, 0.2659, 0.6007, 0.2613, 0.6054, 0.263, 0.6036, 0.2674, 0.5524, 0.2606, 0.5541, 0.2526, 0.5657, 0.2592, 0.5649, 0.2644, 0.7981, 0.7849, 0.7926, 0.7807, 0.8019, 0.7786, 0.8071, 0.7808, 0.8079, 0.7893, 0.7981, 0.7849, 0.8071, 0.7808, 0.8155, 0.7823, 0.8184, 0.7819, 0.8079, 0.7893, 0.8155, 0.7823, 0.8198, 0.7803, 0.5731, 0.2407, 0.5884, 0.2422, 0.5924, 0.2436, 0.5875, 0.2482, 0.5541, 0.2526, 0.5609, 0.2445, 0.5744, 0.2526, 0.5657, 0.2592, 0.5609, 0.2445, 0.5731, 0.2407, 0.5875, 0.2482, 0.5744, 0.2526, 0.7926, 0.7807, 0.7927, 0.7771, 0.8014, 0.7768, 0.8019, 0.7786, 0.8807, 0.7792, 0.8836, 0.7774, 0.8936, 0.7816, 0.8867, 0.781, 0.6145, 0.2708, 0.6144, 0.2697, 0.6185, 0.2706, 0.6188, 0.2711, 0.6199, 0.2691, 0.6219, 0.268, 0.6218, 0.2708, 0.6206, 0.2706, 0.617, 0.2662, 0.6199, 0.2628, 0.6219, 0.268, 0.6199, 0.2691, 0.8372, 0.7773, 0.8356, 0.7769, 0.8409, 0.7772, 0.8418, 0.7776, 0.8368, 0.7788, 0.8372, 0.7773, 0.8418, 0.7776, 0.8411, 0.7787, 0.8357, 0.7801, 0.8368, 0.7788, 0.8411, 0.7787, 0.8398, 0.7801, 0.6036, 0.2549, 0.6067, 0.2513, 0.61, 0.2531, 0.6071, 0.2595, 0.6194, 0.2696, 0.6199, 0.2691, 0.6206, 0.2706, 0.6203, 0.2707, 0.8632, 0.7816, 0.8641, 0.7786, 0.8807, 0.7792, 0.8794, 0.7814, 0.6144, 0.2697, 0.6159, 0.2675, 0.6194, 0.2696, 0.6185, 0.2706, 0.8626, 0.7751, 0.8631, 0.7764, 0.8857, 0.7755, 0.8841, 0.7748, 0.8794, 0.7814, 0.8807, 0.7792, 0.8867, 0.781, 0.8841, 0.7813, 0.8836, 0.7774, 0.8841, 0.7748, 0.9039, 0.7807, 0.8936, 0.7816, 0.8647, 0.7766, 0.8626, 0.7751, 0.8841, 0.7748, 0.8836, 0.7774, 0.8462, 0.7809, 0.847, 0.779, 0.8641, 0.7786, 0.8632, 0.7816, 0.847, 0.779, 0.8472, 0.7773, 0.8647, 0.7766, 0.8641, 0.7786, 0.8472, 0.7773, 0.8456, 0.7766, 0.8626, 0.7751, 0.8647, 0.7766, 0.6077, 0.27, 0.6078, 0.2681, 0.6144, 0.2697, 0.6145, 0.2708, 0.6112, 0.2618, 0.614, 0.2562, 0.6199, 0.2628, 0.617, 0.2662, 0.6078, 0.2681, 0.6098, 0.2646, 0.6159, 0.2675, 0.6144, 0.2697, 0.6098, 0.2646, 0.6112, 0.2618, 0.617, 0.2662, 0.6159, 0.2675, 0.8456, 0.7766, 0.8449, 0.7769, 0.8631, 0.7764, 0.8626, 0.7751, 0.5875, 0.2482, 0.5924, 0.2436, 0.5966, 0.2454, 0.593, 0.2501, 0.8198, 0.7803, 0.8155, 0.7823, 0.8217, 0.7793, 0.8228, 0.7803, 0.8155, 0.7823, 0.8071, 0.7808, 0.8197, 0.7771, 0.8217, 0.7793, 0.8071, 0.7808, 0.8019, 0.7786, 0.8144, 0.7769, 0.8197, 0.7771, 0.5657, 0.2592, 0.5744, 0.2526, 0.5876, 0.2564, 0.581, 0.2623, 0.5744, 0.2526, 0.5875, 0.2482, 0.593, 0.2501, 0.5876, 0.2564, 0.8019, 0.7786, 0.8014, 0.7768, 0.8135, 0.7763, 0.8144, 0.7769, 0.5649, 0.2644, 0.5657, 0.2592, 0.581, 0.2623, 0.5808, 0.2669, 0.6188, 0.2711, 0.6185, 0.2706, 0.6204, 0.271, 0.6225, 0.2712, 0.6185, 0.2706, 0.6194, 0.2696, 0.6203, 0.2707, 0.6204, 0.271, 0.5333, 0.2494, 0.543, 0.26, 0.5421, 0.261, 0.5303, 0.2585, 0.5137, 0.2468, 0.5333, 0.2494, 0.5303, 0.2585, 0.512, 0.2571, 0.593, 0.2501, 0.5966, 0.2454, 0.6067, 0.2513, 0.6036, 0.2549, 0.8228, 0.7803, 0.8217, 0.7793, 0.8368, 0.7788, 0.8357, 0.7801, 0.8217, 0.7793, 0.8197, 0.7771, 0.8372, 0.7773, 0.8368, 0.7788, 0.8197, 0.7771, 0.8144, 0.7769, 0.8356, 0.7769, 0.8372, 0.7773, 0.581, 0.2623, 0.5876, 0.2564, 0.6007, 0.2613, 0.598, 0.2659, 0.5876, 0.2564, 0.593, 0.2501, 0.6036, 0.2549, 0.6007, 0.2613, 0.8144, 0.7769, 0.8135, 0.7763, 0.8352, 0.7769, 0.8356, 0.7769, 0.5808, 0.2669, 0.581, 0.2623, 0.598, 0.2659, 0.5985, 0.269, 0.8409, 0.7772, 0.8406, 0.7775, 0.8449, 0.7769, 0.8456, 0.7766, 0.6054, 0.263, 0.6071, 0.2595, 0.6112, 0.2618, 0.6098, 0.2646, 0.6036, 0.2674, 0.6054, 0.263, 0.6098, 0.2646, 0.6078, 0.2681, 0.6071, 0.2595, 0.61, 0.2531, 0.614, 0.2562, 0.6112, 0.2618, 0.6039, 0.2697, 0.6036, 0.2674, 0.6078, 0.2681, 0.6077, 0.27, 0.8418, 0.7776, 0.8409, 0.7772, 0.8456, 0.7766, 0.8472, 0.7773, 0.8411, 0.7787, 0.8418, 0.7776, 0.8472, 0.7773, 0.847, 0.779, 0.8398, 0.7801, 0.8411, 0.7787, 0.847, 0.779, 0.8462, 0.7809, 0.8197, 0.792, 0.814, 0.7853, 0.8179, 0.7793, 0.8229, 0.7795, 0.8079, 0.7893, 0.814, 0.7853, 0.8076, 0.7954, 0.8022, 0.7948, 0.5931, 0.226, 0.5803, 0.2332, 0.5781, 0.2242, 0.5946, 0.2167, 0.5946, 0.2167, 0.5781, 0.2242, 0.571, 0.2033, 0.5923, 0.1927, 0.8022, 0.7948, 0.8076, 0.7954, 0.7972, 0.8113, 0.7885, 0.8075, 0.5939, 0.2364, 0.5851, 0.2407, 0.5803, 0.2332, 0.5931, 0.226, 0.7885, 0.8075, 0.7972, 0.8113, 0.7897, 0.8208, 0.7801, 0.8119, 0.5923, 0.1927, 0.571, 0.2033, 0.5612, 0.1841, 0.5944, 0.1743, 0.8879, 0.8179, 0.8789, 0.8078, 0.8868, 0.7915, 0.8966, 0.793, 0.5099, 0.2045, 0.5273, 0.217, 0.5137, 0.2468, 0.492, 0.2382, 0.7159, 0.2183, 0.6976, 0.2334, 0.6591, 0.188, 0.6658, 0.1645, 0.6658, 0.1645, 0.6591, 0.188, 0.5944, 0.1743, 0.5856, 0.1518, 0.5476, 0.1609, 0.5612, 0.1841, 0.5452, 0.1953, 0.5311, 0.1744, 0.7617, 0.8025, 0.7718, 0.797, 0.7801, 0.8119, 0.7738, 0.8207, 0.7799, 0.8314, 0.7897, 0.8208, 0.8106, 0.83, 0.8037, 0.8418, 0.8037, 0.8418, 0.8106, 0.83, 0.8526, 0.8264, 0.8565, 0.8422, 0.8101, 0.04911, 0.7696, 0.1123, 0.6927, 0.06466, 0.706, 0.0001388, 0.706, 0.0001388, 0.6927, 0.06466, 0.5393, 0.05925, 0.5071, 0.0001388, 0.4417, 0.01566, 0.4636, 0.0973, 0.4348, 0.118, 0.3986, 0.004589, 0.7886, 0.8873, 0.8037, 0.8418, 0.8565, 0.8422, 0.8622, 0.8752, 0.7521, 0.8608, 0.7799, 0.8314, 0.8037, 0.8418, 0.7886, 0.8873, 0.7401, 0.8081, 0.7617, 0.8025, 0.7738, 0.8207, 0.7454, 0.8392, 0.691, 0.1022, 0.6658, 0.1645, 0.5856, 0.1518, 0.5621, 0.08996, 0.7568, 0.1631, 0.7159, 0.2183, 0.6658, 0.1645, 0.691, 0.1022, 0.4637, 0.244, 0.4734, 0.2275, 0.492, 0.2382, 0.4714, 0.2487, 0.4756, 0.1933, 0.4964, 0.1996, 0.5099, 0.2045, 0.492, 0.2382, 0.4734, 0.2275, 0.896, 0.8412, 0.8879, 0.8179, 0.8966, 0.793, 0.9106, 0.8076, 0.8993, 0.8218, 0.9106, 0.8076, 0.9212, 0.8032, 0.9539, 0.8112, 0.9433, 0.8464, 0.9226, 0.8217, 0.8926, 0.1346, 0.938, 0.2538, 0.8351, 0.2579, 0.8233, 0.1904, 0.8622, 0.8752, 0.8565, 0.8422, 0.8879, 0.8179, 0.896, 0.8412, 0.8926, 0.1346, 0.8233, 0.1904, 0.7696, 0.1123, 0.8101, 0.04911, 0.8565, 0.8422, 0.8526, 0.8264, 0.8789, 0.8078, 0.8879, 0.8179, 0.8233, 0.1904, 0.7612, 0.2559, 0.7568, 0.1631, 0.7696, 0.1123, 0.8673, 0.9071, 0.8622, 0.8752, 0.896, 0.8412, 0.9047, 0.8605, 0.9119, 0.886, 0.9142, 0.8405, 0.8993, 0.8218, 0.9106, 0.8076, 0.9226, 0.8217, 0.4553, 0.191, 0.4756, 0.1933, 0.4734, 0.2275, 0.454, 0.222, 0.4492, 0.243, 0.454, 0.222, 0.4734, 0.2275, 0.4637, 0.244, 0.7696, 0.1123, 0.7568, 0.1631, 0.691, 0.1022, 0.6927, 0.06466, 0.6927, 0.06466, 0.691, 0.1022, 0.5621, 0.08996, 0.5393, 0.05925, 0.7235, 0.8092, 0.7401, 0.8081, 0.7454, 0.8392, 0.7215, 0.8562, 0.7371, 0.8954, 0.7521, 0.8608, 0.7886, 0.8873, 0.7759, 0.9266, 0.7759, 0.9266, 0.7886, 0.8873, 0.8622, 0.8752, 0.8673, 0.9071, 0.7281, 0.793, 0.7279, 0.7741, 0.7389, 0.7746, 0.7418, 0.7888, 0.9433, 0.8464, 0.9647, 0.8746, 0.9309, 0.9171, 0.9119, 0.886, 0.9282, 0.8671, 0.9433, 0.8464, 0.9539, 0.8112, 0.9891, 0.8259, 0.9647, 0.8746, 0.7418, 0.7888, 0.7389, 0.7746, 0.747, 0.7756, 0.7562, 0.7837, 0.7371, 0.8954, 0.7413, 0.9733, 0.718, 0.9541, 0.7215, 0.8562, 0.8673, 0.9071, 0.8845, 0.947, 0.7808, 0.9764, 0.7759, 0.9266, 0.9119, 0.886, 0.9309, 0.9171, 0.8845, 0.947, 0.8673, 0.9071, 0.7281, 0.793, 0.7418, 0.7888, 0.7401, 0.8081, 0.7235, 0.8092, 0.7418, 0.7888, 0.7562, 0.7837, 0.7617, 0.8025, 0.7401, 0.8081, 0.7562, 0.7837, 0.7683, 0.7774, 0.7718, 0.797, 0.7617, 0.8025, 0.5311, 0.1744, 0.5452, 0.1953, 0.5273, 0.217, 0.5099, 0.2045, 0.1953, 0.2185, 0.1534, 0.2136, 0.1598, 0.1963, 0.2056, 0.1961, 0.4582, 0.808, 0.3836, 0.8092, 0.3869, 0.7683, 0.4657, 0.767, 0.1946, 0.1534, 0.154, 0.1576, 0.1453, 0.1251, 0.183, 0.091, 0.2056, 0.1961, 0.1598, 0.1963, 0.154, 0.1576, 0.1946, 0.1534, 0.4492, 0.243, 0.4076, 0.2424, 0.4119, 0.2226, 0.454, 0.222, 0.7235, 0.8092, 0.6822, 0.8205, 0.6961, 0.7898, 0.7281, 0.793, 0.7215, 0.8562, 0.6691, 0.8876, 0.6822, 0.8205, 0.7235, 0.8092, 0.718, 0.9541, 0.6582, 0.9796, 0.6691, 0.8876, 0.7215, 0.8562, 0.4348, 0.118, 0.3522, 0.08085, 0.3277, 0.0049, 0.3986, 0.004589, 0.454, 0.222, 0.4119, 0.2226, 0.3933, 0.1749, 0.4553, 0.191, 0.4553, 0.191, 0.3933, 0.1749, 0.3522, 0.08085, 0.4348, 0.118, 0.7281, 0.793, 0.6961, 0.7898, 0.6969, 0.7722, 0.7279, 0.7741, 0.1982, 0.7866, 0.02121, 0.7698, 0.005372, 0.767, 0.1971, 0.7664, 0.06959, 0.1772, 0.01826, 0.1998, 0.02847, 0.1948, 0.06145, 0.1687, 0.07814, 0.1954, 0.03219, 0.2027, 0.01826, 0.1998, 0.06959, 0.1772, 0.06145, 0.1687, 0.02847, 0.1948, 0.0001388, 0.2117, 0.03974, 0.1382, 0.4338, 0.8528, 0.3713, 0.8485, 0.3836, 0.8092, 0.4582, 0.808, 0.433, 0.9269, 0.3725, 0.912, 0.3713, 0.8485, 0.4338, 0.8528, 0.4401, 0.9999, 0.3771, 0.9901, 0.3725, 0.912, 0.433, 0.9269, 0.183, 0.091, 0.1453, 0.1251, 0.1283, 0.06711, 0.1603, 0.05267, 0.7159, 0.2183, 0.7568, 0.1631, 0.7612, 0.2559, 0.6784, 0.2368, 0.6709, 0.2638, 0.6553, 0.2368, 0.6784, 0.2368, 0.6976, 0.2334, 0.7068, 0.2603, 0.6709, 0.2638, 0.07532, 0.2046, 0.0332, 0.2021, 0.03219, 0.2027, 0.07814, 0.1954, 0.1804, 0.82, 0.02726, 0.769, 0.02121, 0.7698, 0.1982, 0.7866, 0.1703, 0.8628, 0.01608, 0.7813, 0.02726, 0.769, 0.1804, 0.82, 0.1478, 0.9166, 0.0001388, 0.7897, 0.01608, 0.7813, 0.1703, 0.8628, 0.2896, 0.9816, 0.1478, 0.9166, 0.1703, 0.8628, 0.3018, 0.9063, 0.3018, 0.9063, 0.1703, 0.8628, 0.1804, 0.82, 0.3079, 0.8437, 0.3079, 0.8437, 0.1804, 0.82, 0.1982, 0.7866, 0.3216, 0.7997, 0.1241, 0.2089, 0.07532, 0.2046, 0.07814, 0.1954, 0.1268, 0.1936, 0.1096, 0.1385, 0.06145, 0.1687, 0.03974, 0.1382, 0.09415, 0.09255, 0.1268, 0.1936, 0.07814, 0.1954, 0.06959, 0.1772, 0.1173, 0.1626, 0.1173, 0.1626, 0.06959, 0.1772, 0.06145, 0.1687, 0.1096, 0.1385, 0.3216, 0.7997, 0.1982, 0.7866, 0.1971, 0.7664, 0.3232, 0.7637, 0.3522, 0.08085, 0.2927, 0.07332, 0.2728, 0.01268, 0.3277, 0.0049, 0.6582, 0.9796, 0.5977, 0.9999, 0.5858, 0.915, 0.6691, 0.8876, 0.6691, 0.8876, 0.5858, 0.915, 0.5927, 0.8449, 0.6822, 0.8205, 0.6822, 0.8205, 0.5927, 0.8449, 0.6243, 0.801, 0.6961, 0.7898, 0.4119, 0.2226, 0.3328, 0.2055, 0.3104, 0.1465, 0.3933, 0.1749, 0.3933, 0.1749, 0.3104, 0.1465, 0.2927, 0.07332, 0.3522, 0.08085, 0.6961, 0.7898, 0.6243, 0.801, 0.6285, 0.7695, 0.6969, 0.7722, 0.4076, 0.2424, 0.3252, 0.2339, 0.3328, 0.2055, 0.4119, 0.2226, 0.492, 0.2382, 0.4907, 0.2527, 0.4725, 0.2516, 0.4714, 0.2487, 0.5137, 0.2468, 0.512, 0.2571, 0.4907, 0.2527, 0.492, 0.2382, 0.2927, 0.07332, 0.183, 0.091, 0.1603, 0.05267, 0.2728, 0.01268, 0.5977, 0.9999, 0.4401, 0.9999, 0.433, 0.9269, 0.5858, 0.915, 0.5858, 0.915, 0.433, 0.9269, 0.4338, 0.8528, 0.5927, 0.8449, 0.5927, 0.8449, 0.4338, 0.8528, 0.4582, 0.808, 0.6243, 0.801, 0.3328, 0.2055, 0.2056, 0.1961, 0.1946, 0.1534, 0.3104, 0.1465, 0.3104, 0.1465, 0.1946, 0.1534, 0.183, 0.091, 0.2927, 0.07332, 0.6243, 0.801, 0.4582, 0.808, 0.4657, 0.767, 0.6285, 0.7695, 0.3252, 0.2339, 0.1953, 0.2185, 0.2056, 0.1961, 0.3328, 0.2055, 0.3836, 0.8092, 0.3216, 0.7997, 0.3232, 0.7637, 0.3869, 0.7683, 0.154, 0.1576, 0.1173, 0.1626, 0.1096, 0.1385, 0.1453, 0.1251, 0.1598, 0.1963, 0.1268, 0.1936, 0.1173, 0.1626, 0.154, 0.1576, 0.1453, 0.1251, 0.1096, 0.1385, 0.09415, 0.09255, 0.1283, 0.06711, 0.1534, 0.2136, 0.1241, 0.2089, 0.1268, 0.1936, 0.1598, 0.1963, 0.3713, 0.8485, 0.3079, 0.8437, 0.3216, 0.7997, 0.3836, 0.8092, 0.3725, 0.912, 0.3018, 0.9063, 0.3079, 0.8437, 0.3713, 0.8485, 0.3771, 0.9901, 0.2896, 0.9816, 0.3018, 0.9063, 0.3725, 0.912, 0.7759, 0.9266, 0.7808, 0.9764, 0.7413, 0.9733, 0.7371, 0.8954, 0.7215, 0.8562, 0.7454, 0.8392, 0.7521, 0.8608, 0.7371, 0.8954, 0.5393, 0.05925, 0.5621, 0.08996, 0.5044, 0.1175, 0.4636, 0.0973, 0.5621, 0.08996, 0.5856, 0.1518, 0.5476, 0.1609, 0.531, 0.1403, 0.5044, 0.1175, 0.7454, 0.8392, 0.7738, 0.8207, 0.7799, 0.8314, 0.7521, 0.8608, 0.5071, 0.0001388, 0.5393, 0.05925, 0.4636, 0.0973, 0.4417, 0.01566, 0.7738, 0.8207, 0.7801, 0.8119, 0.7897, 0.8208, 0.7799, 0.8314, 0.5856, 0.1518, 0.5944, 0.1743, 0.5612, 0.1841, 0.5476, 0.1609, 0.5139, 0.1677, 0.484, 0.1615, 0.5044, 0.1175, 0.531, 0.1403, 0.5311, 0.1744, 0.5139, 0.1677, 0.531, 0.1403, 0.5476, 0.1609, 0.5099, 0.2045, 0.4964, 0.1996, 0.5139, 0.1677, 0.5311, 0.1744, 0.4964, 0.1996, 0.4756, 0.1933, 0.484, 0.1615, 0.5139, 0.1677, 0.4756, 0.1933, 0.4553, 0.191, 0.4348, 0.118, 0.484, 0.1615, 0.4636, 0.0973, 0.5044, 0.1175, 0.484, 0.1615, 0.4348, 0.118, 0.9282, 0.8671, 0.9142, 0.8405, 0.9226, 0.8217, 0.9433, 0.8464, 0.9119, 0.886, 0.9047, 0.8605, 0.9142, 0.8405, 0.9282, 0.8671, 0.9047, 0.8605, 0.896, 0.8412, 0.8993, 0.8218, 0.9142, 0.8405, 0.8641, 0.7786, 0.8647, 0.7766, 0.8836, 0.7774, 0.8807, 0.7792, 0.7683, 0.7774, 0.7562, 0.7837, 0.7573, 0.7765, 0.6504, 0.268, 0.6484, 0.2565, 0.6709, 0.2638, 0.7068, 0.2603, 0.6976, 0.2334, 0.7159, 0.2183, 0.7612, 0.2559, 0.8351, 0.2579, 0.7612, 0.2559, 0.8233, 0.1904, 0.8966, 0.793, 0.9212, 0.8032, 0.9106, 0.8076, 0.883, 0.7896, 0.8694, 0.789, 0.868, 0.7859, 0.8841, 0.7748, 0.8857, 0.7755, 0.9239, 0.7801, 0.9039, 0.7807, 0.6159, 0.2675, 0.617, 0.2662, 0.6199, 0.2691, 0.6194, 0.2696, 0.7683, 0.7774, 0.7771, 0.777, 0.7796, 0.7814, 0.9891, 0.8259, 0.9539, 0.8112, 0.9571, 0.7893, 0.9963, 0.7951, 0.7573, 0.7765, 0.7562, 0.7837, 0.747, 0.7756, 0.7511, 0.7753, 0.7796, 0.7814, 0.7771, 0.777, 0.7822, 0.7767, 0.7845, 0.777, 0.8651, 0.7845, 0.8626, 0.7816, 0.8638, 0.7814, 0.8662, 0.7821, 0.8868, 0.7915, 0.883, 0.7896, 0.8841, 0.7836, 0.888, 0.7843, 0.6709, 0.2638, 0.7068, 0.2603, 0.7068, 0.2819, 0.6691, 0.2779, 0.8966, 0.793, 0.8868, 0.7915, 0.888, 0.7843, 0.897, 0.7843, 0.6365, 0.2702, 0.6504, 0.268, 0.6498, 0.2742, 0.6367, 0.2759, 0.9539, 0.8112, 0.9212, 0.8032, 0.9235, 0.7875, 0.9571, 0.7893, 0.6504, 0.268, 0.6709, 0.2638, 0.6691, 0.2779, 0.6498, 0.2742, 0.7612, 0.2559, 0.8351, 0.2579, 0.8372, 0.2986, 0.7646, 0.2911, 0.9212, 0.8032, 0.8966, 0.793, 0.897, 0.7843, 0.9235, 0.7875, 0.7068, 0.2603, 0.7612, 0.2559, 0.7646, 0.2911, 0.7068, 0.2819, 0.868, 0.7859, 0.8651, 0.7845, 0.8662, 0.7821, 0.8691, 0.7822, 0.883, 0.7896, 0.868, 0.7859, 0.8691, 0.7822, 0.8841, 0.7836, 0.8351, 0.2579, 0.938, 0.2538, 0.936, 0.3188, 0.8372, 0.2986, 0.8729, 0.763, 0.882, 0.7578, 0.8879, 0.7753, 0.8838, 0.7766, 0.5321, 0.2955, 0.516, 0.2996, 0.5109, 0.2673, 0.5305, 0.2698, 0.6668, 0.3222, 0.6839, 0.3305, 0.6342, 0.3636, 0.6246, 0.3463, 0.6246, 0.3463, 0.6342, 0.3636, 0.5684, 0.3586, 0.5714, 0.3405, 0.5537, 0.3245, 0.5391, 0.3398, 0.5271, 0.3249, 0.5442, 0.3162, 0.7832, 0.7596, 0.7737, 0.7565, 0.7833, 0.7425, 0.7913, 0.7478, 0.8002, 0.7448, 0.7936, 0.7347, 0.8156, 0.7275, 0.8172, 0.7387, 0.8172, 0.7387, 0.8156, 0.7275, 0.8578, 0.7358, 0.852, 0.7477, 0.6233, 0.2995, 0.6303, 0.3085, 0.6127, 0.315, 0.61, 0.3044, 0.61, 0.3044, 0.6127, 0.315, 0.5808, 0.3097, 0.5843, 0.3, 0.577, 0.2933, 0.5704, 0.2989, 0.566, 0.2891, 0.5807, 0.2923, 0.8202, 0.7565, 0.8172, 0.7387, 0.852, 0.7477, 0.8457, 0.7592, 0.8089, 0.7612, 0.8002, 0.7448, 0.8172, 0.7387, 0.8202, 0.7565, 0.7936, 0.7669, 0.7832, 0.7596, 0.7913, 0.7478, 0.8035, 0.7614, 0.5659, 0.3067, 0.5537, 0.3245, 0.5442, 0.3162, 0.5586, 0.2993, 0.6172, 0.3245, 0.6246, 0.3463, 0.5714, 0.3405, 0.5798, 0.3186, 0.6448, 0.3164, 0.6668, 0.3222, 0.6246, 0.3463, 0.6172, 0.3245, 0.5465, 0.265, 0.5431, 0.2733, 0.5305, 0.2698, 0.5429, 0.263, 0.5497, 0.2863, 0.5321, 0.2955, 0.5305, 0.2698, 0.5431, 0.2733, 0.8646, 0.763, 0.8729, 0.763, 0.8838, 0.7766, 0.8702, 0.7752, 0.8702, 0.7752, 0.8686, 0.7781, 0.8656, 0.779, 0.8611, 0.775, 0.6327, 0.2909, 0.6362, 0.2813, 0.6492, 0.2831, 0.6444, 0.2958, 0.8457, 0.7592, 0.852, 0.7477, 0.8729, 0.763, 0.8646, 0.763, 0.6327, 0.2909, 0.6444, 0.2958, 0.6303, 0.3085, 0.6233, 0.2995, 0.852, 0.7477, 0.8578, 0.7358, 0.882, 0.7578, 0.8729, 0.763, 0.6444, 0.2958, 0.6672, 0.2933, 0.6448, 0.3164, 0.6303, 0.3085, 0.842, 0.7653, 0.8457, 0.7592, 0.8646, 0.763, 0.8528, 0.7707, 0.8528, 0.7707, 0.8646, 0.763, 0.8702, 0.7752, 0.8611, 0.775, 0.5556, 0.2824, 0.5497, 0.2863, 0.5431, 0.2733, 0.5516, 0.273, 0.5524, 0.2653, 0.5516, 0.273, 0.5431, 0.2733, 0.5465, 0.265, 0.6303, 0.3085, 0.6448, 0.3164, 0.6172, 0.3245, 0.6127, 0.315, 0.6127, 0.315, 0.6172, 0.3245, 0.5798, 0.3186, 0.5808, 0.3097, 0.5704, 0.2989, 0.5659, 0.3067, 0.5586, 0.2993, 0.566, 0.2891, 0.7986, 0.7706, 0.7936, 0.7669, 0.8035, 0.7614, 0.8085, 0.7672, 0.8143, 0.7718, 0.8089, 0.7612, 0.8202, 0.7565, 0.8207, 0.7652, 0.8207, 0.7652, 0.8202, 0.7565, 0.8457, 0.7592, 0.842, 0.7653, 0.7929, 0.7742, 0.7927, 0.7777, 0.7886, 0.7774, 0.7885, 0.7724, 0.8611, 0.775, 0.8568, 0.7806, 0.8496, 0.7797, 0.8528, 0.7707, 0.8611, 0.775, 0.8656, 0.779, 0.8626, 0.7813, 0.8568, 0.7806, 0.7885, 0.7724, 0.7886, 0.7774, 0.7846, 0.7771, 0.78, 0.7725, 0.8143, 0.7718, 0.8178, 0.7773, 0.8183, 0.7752, 0.8085, 0.7672, 0.842, 0.7653, 0.8407, 0.7787, 0.8229, 0.7776, 0.8207, 0.7652, 0.8528, 0.7707, 0.8496, 0.7797, 0.8407, 0.7787, 0.842, 0.7653, 0.7929, 0.7742, 0.7885, 0.7724, 0.7936, 0.7669, 0.7986, 0.7706, 0.566, 0.2891, 0.5586, 0.2993, 0.5497, 0.2863, 0.5556, 0.2824, 0.5586, 0.2993, 0.5442, 0.3162, 0.5321, 0.2955, 0.5497, 0.2863, 0.7885, 0.7724, 0.78, 0.7725, 0.7832, 0.7596, 0.7936, 0.7669, 0.78, 0.7725, 0.7684, 0.7759, 0.7737, 0.7565, 0.7832, 0.7596, 0.5442, 0.3162, 0.5271, 0.3249, 0.516, 0.2996, 0.5321, 0.2955, 0.5985, 0.2694, 0.6039, 0.27, 0.6032, 0.2718, 0.5973, 0.272, 0.8355, 0.7804, 0.8408, 0.7804, 0.8406, 0.7799, 0.8351, 0.7801, 0.5988, 0.2767, 0.604, 0.2761, 0.6049, 0.2795, 0.6002, 0.2834, 0.5973, 0.272, 0.6032, 0.2718, 0.604, 0.2761, 0.5988, 0.2767, 0.5524, 0.2653, 0.5649, 0.2648, 0.5643, 0.2698, 0.5516, 0.273, 0.7986, 0.7706, 0.8073, 0.7756, 0.8019, 0.7771, 0.7929, 0.7742, 0.8085, 0.7672, 0.8155, 0.7749, 0.8073, 0.7756, 0.7986, 0.7706, 0.8183, 0.7752, 0.8199, 0.777, 0.8155, 0.7749, 0.8085, 0.7672, 0.566, 0.2891, 0.582, 0.2861, 0.5854, 0.2919, 0.5807, 0.2923, 0.5516, 0.273, 0.5643, 0.2698, 0.5708, 0.2783, 0.5556, 0.2824, 0.5556, 0.2824, 0.5708, 0.2783, 0.582, 0.2861, 0.566, 0.2891, 0.7929, 0.7742, 0.8019, 0.7771, 0.8013, 0.7786, 0.7927, 0.7777, 0.8809, 0.7808, 0.887, 0.7798, 0.8938, 0.7799, 0.8835, 0.7822, 0.6145, 0.2707, 0.6187, 0.2709, 0.6185, 0.2712, 0.6142, 0.2716, 0.6196, 0.2724, 0.6206, 0.2709, 0.6217, 0.2712, 0.6215, 0.274, 0.6162, 0.275, 0.6196, 0.2724, 0.6215, 0.274, 0.6178, 0.2789, 0.8372, 0.7804, 0.8416, 0.7802, 0.8408, 0.7804, 0.8355, 0.7804, 0.8369, 0.7792, 0.8409, 0.7794, 0.8416, 0.7802, 0.8372, 0.7804, 0.8357, 0.778, 0.8398, 0.7781, 0.8409, 0.7794, 0.8369, 0.7792, 0.6002, 0.2834, 0.6049, 0.2795, 0.6063, 0.2858, 0.6025, 0.2872, 0.6192, 0.2721, 0.6203, 0.2709, 0.6206, 0.2709, 0.6196, 0.2724, 0.8633, 0.7779, 0.8796, 0.779, 0.8809, 0.7808, 0.864, 0.7804, 0.6142, 0.2716, 0.6185, 0.2712, 0.6192, 0.2721, 0.6154, 0.2738, 0.8624, 0.7828, 0.8836, 0.7837, 0.8853, 0.7816, 0.863, 0.7809, 0.8796, 0.779, 0.8843, 0.7796, 0.887, 0.7798, 0.8809, 0.7808, 0.8835, 0.7822, 0.8938, 0.7799, 0.9032, 0.7813, 0.8836, 0.7837, 0.8645, 0.782, 0.8835, 0.7822, 0.8836, 0.7837, 0.8624, 0.7828, 0.8462, 0.7777, 0.8633, 0.7779, 0.864, 0.7804, 0.8467, 0.7793, 0.8467, 0.7793, 0.864, 0.7804, 0.8645, 0.782, 0.8468, 0.7806, 0.8468, 0.7806, 0.8645, 0.782, 0.8624, 0.7828, 0.8453, 0.781, 0.6077, 0.2702, 0.6145, 0.2707, 0.6142, 0.2716, 0.6075, 0.2719, 0.6095, 0.278, 0.6162, 0.275, 0.6178, 0.2789, 0.6108, 0.2834, 0.6075, 0.2719, 0.6142, 0.2716, 0.6154, 0.2738, 0.6088, 0.2754, 0.6088, 0.2754, 0.6154, 0.2738, 0.6162, 0.275, 0.6095, 0.278, 0.8453, 0.781, 0.8624, 0.7828, 0.863, 0.7809, 0.8448, 0.7803, 0.582, 0.2861, 0.5882, 0.2858, 0.5906, 0.2915, 0.5854, 0.2919, 0.8199, 0.777, 0.8228, 0.7774, 0.8216, 0.7782, 0.8155, 0.7749, 0.8155, 0.7749, 0.8216, 0.7782, 0.8195, 0.7801, 0.8073, 0.7756, 0.8073, 0.7756, 0.8195, 0.7801, 0.8142, 0.7796, 0.8019, 0.7771, 0.5643, 0.2698, 0.5798, 0.2713, 0.5846, 0.2783, 0.5708, 0.2783, 0.5708, 0.2783, 0.5846, 0.2783, 0.5882, 0.2858, 0.582, 0.2861, 0.8019, 0.7771, 0.8142, 0.7796, 0.8133, 0.7799, 0.8013, 0.7786, 0.5649, 0.2648, 0.5807, 0.2673, 0.5798, 0.2713, 0.5643, 0.2698, 0.6187, 0.2709, 0.6216, 0.271, 0.6204, 0.2708, 0.6185, 0.2712, 0.6185, 0.2712, 0.6204, 0.2708, 0.6203, 0.2709, 0.6192, 0.2721, 0.5305, 0.2698, 0.5302, 0.2594, 0.5419, 0.2613, 0.5429, 0.263, 0.5109, 0.2673, 0.5118, 0.2583, 0.5302, 0.2594, 0.5305, 0.2698, 0.5882, 0.2858, 0.6002, 0.2834, 0.6025, 0.2872, 0.5906, 0.2915, 0.8228, 0.7774, 0.8357, 0.778, 0.8369, 0.7792, 0.8216, 0.7782, 0.8216, 0.7782, 0.8369, 0.7792, 0.8372, 0.7804, 0.8195, 0.7801, 0.8195, 0.7801, 0.8372, 0.7804, 0.8355, 0.7804, 0.8142, 0.7796, 0.5798, 0.2713, 0.5973, 0.272, 0.5988, 0.2767, 0.5846, 0.2783, 0.5846, 0.2783, 0.5988, 0.2767, 0.6002, 0.2834, 0.5882, 0.2858, 0.8142, 0.7796, 0.8355, 0.7804, 0.8351, 0.7801, 0.8133, 0.7799, 0.5807, 0.2673, 0.5985, 0.2694, 0.5973, 0.272, 0.5798, 0.2713, 0.8408, 0.7804, 0.8453, 0.781, 0.8448, 0.7803, 0.8406, 0.7799, 0.604, 0.2761, 0.6088, 0.2754, 0.6095, 0.278, 0.6049, 0.2795, 0.6032, 0.2718, 0.6075, 0.2719, 0.6088, 0.2754, 0.604, 0.2761, 0.6049, 0.2795, 0.6095, 0.278, 0.6108, 0.2834, 0.6063, 0.2858, 0.6039, 0.27, 0.6077, 0.2702, 0.6075, 0.2719, 0.6032, 0.2718, 0.8416, 0.7802, 0.8468, 0.7806, 0.8453, 0.781, 0.8408, 0.7804, 0.8409, 0.7794, 0.8467, 0.7793, 0.8468, 0.7806, 0.8416, 0.7802, 0.8398, 0.7781, 0.8462, 0.7777, 0.8467, 0.7793, 0.8409, 0.7794, 0.8207, 0.7652, 0.8229, 0.7776, 0.8178, 0.7773, 0.8143, 0.7718, 0.8085, 0.7672, 0.8035, 0.7614, 0.8089, 0.7612, 0.8143, 0.7718, 0.5808, 0.3097, 0.5798, 0.3186, 0.5659, 0.3067, 0.5704, 0.2989, 0.5798, 0.3186, 0.5714, 0.3405, 0.5537, 0.3245, 0.5659, 0.3067, 0.8035, 0.7614, 0.7913, 0.7478, 0.8002, 0.7448, 0.8089, 0.7612, 0.5843, 0.3, 0.5808, 0.3097, 0.5704, 0.2989, 0.577, 0.2933, 0.7913, 0.7478, 0.7833, 0.7425, 0.7936, 0.7347, 0.8002, 0.7448, 0.5714, 0.3405, 0.5684, 0.3586, 0.5391, 0.3398, 0.5537, 0.3245, 0.8923, 0.7489, 0.8978, 0.7753, 0.8879, 0.7753, 0.882, 0.7578, 0.4958, 0.307, 0.4878, 0.2695, 0.5109, 0.2673, 0.516, 0.2996, 0.697, 0.3498, 0.6341, 0.3874, 0.6342, 0.3636, 0.6839, 0.3305, 0.6341, 0.3874, 0.554, 0.3774, 0.5684, 0.3586, 0.6342, 0.3636, 0.5199, 0.3581, 0.5078, 0.341, 0.5271, 0.3249, 0.5391, 0.3398, 0.7641, 0.7501, 0.7777, 0.7333, 0.7833, 0.7425, 0.7737, 0.7565, 0.7848, 0.7232, 0.8099, 0.7152, 0.8156, 0.7275, 0.7936, 0.7347, 0.8099, 0.7152, 0.8634, 0.7206, 0.8578, 0.7358, 0.8156, 0.7275, 0.7341, 0.5257, 0.6274, 0.5431, 0.6319, 0.4833, 0.7152, 0.4604, 0.6274, 0.5431, 0.4465, 0.4941, 0.4889, 0.4493, 0.6319, 0.4833, 0.3896, 0.4637, 0.3444, 0.4587, 0.4038, 0.3687, 0.4276, 0.3945, 0.7995, 0.6697, 0.8722, 0.689, 0.8634, 0.7206, 0.8099, 0.7152, 0.76, 0.6921, 0.7995, 0.6697, 0.8099, 0.7152, 0.7848, 0.7232, 0.7433, 0.7426, 0.7514, 0.7126, 0.7777, 0.7333, 0.7641, 0.7501, 0.6405, 0.4507, 0.5166, 0.4284, 0.554, 0.3774, 0.6341, 0.3874, 0.7188, 0.4121, 0.6405, 0.4507, 0.6341, 0.3874, 0.697, 0.3498, 0.461, 0.2579, 0.4699, 0.2552, 0.4878, 0.2695, 0.4667, 0.2757, 0.4603, 0.3089, 0.4667, 0.2757, 0.4878, 0.2695, 0.4958, 0.307, 0.4815, 0.3081, 0.9027, 0.7266, 0.904, 0.7465, 0.9137, 0.7624, 0.8978, 0.7753, 0.8923, 0.7489, 0.9137, 0.7624, 0.9273, 0.7502, 0.9499, 0.7282, 0.9567, 0.7648, 0.9236, 0.7685, 0.8315, 0.4721, 0.788, 0.4037, 0.821, 0.3424, 0.91, 0.3821, 0.8722, 0.689, 0.9027, 0.7266, 0.8923, 0.7489, 0.8634, 0.7206, 0.8315, 0.4721, 0.7341, 0.5257, 0.7152, 0.4604, 0.788, 0.4037, 0.8634, 0.7206, 0.8923, 0.7489, 0.882, 0.7578, 0.8578, 0.7358, 0.788, 0.4037, 0.7152, 0.4604, 0.7188, 0.4121, 0.7509, 0.3262, 0.8796, 0.6591, 0.9223, 0.6847, 0.9128, 0.7089, 0.9027, 0.7266, 0.8722, 0.689, 0.9208, 0.7299, 0.9273, 0.7502, 0.9137, 0.7624, 0.904, 0.7465, 0.4404, 0.3057, 0.4466, 0.2762, 0.4667, 0.2757, 0.4603, 0.3089, 0.447, 0.2555, 0.461, 0.2579, 0.4667, 0.2757, 0.4466, 0.2762, 0.7152, 0.4604, 0.6319, 0.4833, 0.6405, 0.4507, 0.7188, 0.4121, 0.6319, 0.4833, 0.4889, 0.4493, 0.5166, 0.4284, 0.6405, 0.4507, 0.727, 0.7401, 0.7291, 0.6939, 0.7514, 0.7126, 0.7433, 0.7426, 0.7485, 0.6585, 0.7905, 0.6312, 0.7995, 0.6697, 0.76, 0.6921, 0.7905, 0.6312, 0.8796, 0.6591, 0.8722, 0.689, 0.7995, 0.6697, 0.7299, 0.7559, 0.7432, 0.7614, 0.7389, 0.7746, 0.7279, 0.774, 0.9499, 0.7282, 0.9369, 0.7055, 0.9223, 0.6847, 0.9435, 0.6563, 0.9732, 0.7027, 0.9499, 0.7282, 0.9732, 0.7027, 0.9923, 0.7546, 0.9567, 0.7648, 0.7432, 0.7614, 0.7569, 0.7683, 0.747, 0.7748, 0.7389, 0.7746, 0.7485, 0.6585, 0.7291, 0.6939, 0.7304, 0.6001, 0.7597, 0.5831, 0.8796, 0.6591, 0.7905, 0.6312, 0.7996, 0.5834, 0.9, 0.6219, 0.9223, 0.6847, 0.8796, 0.6591, 0.9, 0.6219, 0.9435, 0.6563, 0.7299, 0.7559, 0.727, 0.7401, 0.7433, 0.7426, 0.7432, 0.7614, 0.7432, 0.7614, 0.7433, 0.7426, 0.7641, 0.7501, 0.7569, 0.7683, 0.7569, 0.7683, 0.7641, 0.7501, 0.7737, 0.7565, 0.7684, 0.7759, 0.5078, 0.341, 0.4958, 0.307, 0.516, 0.2996, 0.5271, 0.3249, 0.1949, 0.2211, 0.1996, 0.2428, 0.1548, 0.2322, 0.1529, 0.2164, 0.4599, 0.7241, 0.4659, 0.7615, 0.3868, 0.7584, 0.3845, 0.7217, 0.1798, 0.2775, 0.1562, 0.3294, 0.1268, 0.2892, 0.1404, 0.2638, 0.1996, 0.2428, 0.1798, 0.2775, 0.1404, 0.2638, 0.1548, 0.2322, 0.447, 0.2555, 0.4466, 0.2762, 0.4064, 0.2643, 0.4074, 0.2446, 0.727, 0.7401, 0.7299, 0.7559, 0.6978, 0.756, 0.6863, 0.7252, 0.7291, 0.6939, 0.727, 0.7401, 0.6863, 0.7252, 0.6763, 0.6599, 0.7304, 0.6001, 0.7291, 0.6939, 0.6763, 0.6599, 0.667, 0.5721, 0.4038, 0.3687, 0.3444, 0.4587, 0.2737, 0.4388, 0.3133, 0.3792, 0.4466, 0.2762, 0.4404, 0.3057, 0.3766, 0.3048, 0.4064, 0.2643, 0.4404, 0.3057, 0.4038, 0.3687, 0.3133, 0.3792, 0.3766, 0.3048, 0.7299, 0.7559, 0.7279, 0.774, 0.6968, 0.7725, 0.6978, 0.756, 0.1972, 0.7457, 0.1969, 0.7628, 0.01243, 0.775, 0.022, 0.774, 0.06147, 0.2276, 0.05478, 0.2367, 0.0199, 0.1992, 0.02434, 0.2003, 0.07399, 0.2144, 0.06147, 0.2276, 0.02434, 0.2003, 0.03432, 0.2045, 0.05478, 0.2367, 0.03872, 0.2602, 0.002561, 0.2064, 0.0199, 0.1992, 0.4364, 0.6821, 0.4599, 0.7241, 0.3845, 0.7217, 0.373, 0.6853, 0.4378, 0.6106, 0.4364, 0.6821, 0.373, 0.6853, 0.3756, 0.6238, 0.448, 0.5434, 0.4378, 0.6106, 0.3756, 0.6238, 0.3829, 0.5512, 0.1562, 0.3294, 0.1289, 0.3568, 0.1028, 0.3358, 0.1268, 0.2892, 0.697, 0.3498, 0.7509, 0.3262, 0.7188, 0.4121, 0.6668, 0.3222, 0.6448, 0.3164, 0.6672, 0.2933, 0.6668, 0.3222, 0.6672, 0.2933, 0.7005, 0.3063, 0.6839, 0.3305, 0.07429, 0.2061, 0.07399, 0.2144, 0.03432, 0.2045, 0.03571, 0.2029, 0.1785, 0.7165, 0.1972, 0.7457, 0.022, 0.774, 0.02717, 0.7773, 0.1677, 0.6763, 0.1785, 0.7165, 0.02717, 0.7773, 0.01533, 0.7678, 0.1458, 0.6266, 0.1677, 0.6763, 0.01533, 0.7678, 0.0002387, 0.7627, 0.2922, 0.5592, 0.3029, 0.6293, 0.1677, 0.6763, 0.1458, 0.6266, 0.3029, 0.6293, 0.3087, 0.6896, 0.1785, 0.7165, 0.1677, 0.6763, 0.3087, 0.6896, 0.322, 0.73, 0.1972, 0.7457, 0.1785, 0.7165, 0.1233, 0.2116, 0.1218, 0.2259, 0.07399, 0.2144, 0.07429, 0.2061, 0.09556, 0.2698, 0.07695, 0.3058, 0.03872, 0.2602, 0.05478, 0.2367, 0.1218, 0.2259, 0.1065, 0.251, 0.06147, 0.2276, 0.07399, 0.2144, 0.1065, 0.251, 0.09556, 0.2698, 0.05478, 0.2367, 0.06147, 0.2276, 0.322, 0.73, 0.3232, 0.7622, 0.1969, 0.7628, 0.1972, 0.7457, 0.3133, 0.3792, 0.2737, 0.4388, 0.2246, 0.4188, 0.2558, 0.3716, 0.667, 0.5721, 0.6763, 0.6599, 0.5927, 0.6283, 0.6072, 0.549, 0.6763, 0.6599, 0.6863, 0.7252, 0.5974, 0.6961, 0.5927, 0.6283, 0.6863, 0.7252, 0.6978, 0.756, 0.627, 0.7391, 0.5974, 0.6961, 0.4064, 0.2643, 0.3766, 0.3048, 0.2896, 0.3115, 0.3255, 0.2632, 0.3766, 0.3048, 0.3133, 0.3792, 0.2558, 0.3716, 0.2896, 0.3115, 0.6978, 0.756, 0.6968, 0.7725, 0.6289, 0.7684, 0.627, 0.7391, 0.4074, 0.2446, 0.4064, 0.2643, 0.3255, 0.2632, 0.3247, 0.2375, 0.4878, 0.2695, 0.4699, 0.2552, 0.4728, 0.2522, 0.4905, 0.254, 0.5109, 0.2673, 0.4878, 0.2695, 0.4905, 0.254, 0.5118, 0.2583, 0.2558, 0.3716, 0.2246, 0.4188, 0.1289, 0.3568, 0.1562, 0.3294, 0.6072, 0.549, 0.5927, 0.6283, 0.4378, 0.6106, 0.448, 0.5434, 0.5927, 0.6283, 0.5974, 0.6961, 0.4364, 0.6821, 0.4378, 0.6106, 0.5974, 0.6961, 0.627, 0.7391, 0.4599, 0.7241, 0.4364, 0.6821, 0.3255, 0.2632, 0.2896, 0.3115, 0.1798, 0.2775, 0.1996, 0.2428, 0.2896, 0.3115, 0.2558, 0.3716, 0.1562, 0.3294, 0.1798, 0.2775, 0.627, 0.7391, 0.6289, 0.7684, 0.4659, 0.7615, 0.4599, 0.7241, 0.3247, 0.2375, 0.3255, 0.2632, 0.1996, 0.2428, 0.1949, 0.2211, 0.3845, 0.7217, 0.3868, 0.7584, 0.3232, 0.7622, 0.322, 0.73, 0.1404, 0.2638, 0.1268, 0.2892, 0.09556, 0.2698, 0.1065, 0.251, 0.1548, 0.2322, 0.1404, 0.2638, 0.1065, 0.251, 0.1218, 0.2259, 0.1268, 0.2892, 0.1028, 0.3358, 0.07695, 0.3058, 0.09556, 0.2698, 0.1529, 0.2164, 0.1548, 0.2322, 0.1218, 0.2259, 0.1233, 0.2116, 0.373, 0.6853, 0.3845, 0.7217, 0.322, 0.73, 0.3087, 0.6896, 0.3756, 0.6238, 0.373, 0.6853, 0.3087, 0.6896, 0.3029, 0.6293, 0.3829, 0.5512, 0.3756, 0.6238, 0.3029, 0.6293, 0.2922, 0.5592, 0.7905, 0.6312, 0.7485, 0.6585, 0.7597, 0.5831, 0.7996, 0.5834, 0.7291, 0.6939, 0.7485, 0.6585, 0.76, 0.6921, 0.7514, 0.7126, 0.4889, 0.4493, 0.4276, 0.3945, 0.4689, 0.3869, 0.5166, 0.4284, 0.5166, 0.4284, 0.4689, 0.3869, 0.4988, 0.3729, 0.5199, 0.3581, 0.554, 0.3774, 0.7514, 0.7126, 0.76, 0.6921, 0.7848, 0.7232, 0.7777, 0.7333, 0.4465, 0.4941, 0.3896, 0.4637, 0.4276, 0.3945, 0.4889, 0.4493, 0.7777, 0.7333, 0.7848, 0.7232, 0.7936, 0.7347, 0.7833, 0.7425, 0.554, 0.3774, 0.5199, 0.3581, 0.5391, 0.3398, 0.5684, 0.3586, 0.4897, 0.3428, 0.4988, 0.3729, 0.4689, 0.3869, 0.4605, 0.341, 0.5078, 0.341, 0.5199, 0.3581, 0.4988, 0.3729, 0.4897, 0.3428, 0.4958, 0.307, 0.5078, 0.341, 0.4897, 0.3428, 0.4815, 0.3081, 0.4815, 0.3081, 0.4897, 0.3428, 0.4605, 0.341, 0.4603, 0.3089, 0.4603, 0.3089, 0.4605, 0.341, 0.4038, 0.3687, 0.4404, 0.3057, 0.4276, 0.3945, 0.4038, 0.3687, 0.4605, 0.341, 0.4689, 0.3869, 0.9369, 0.7055, 0.9499, 0.7282, 0.9273, 0.7502, 0.9208, 0.7299, 0.9223, 0.6847, 0.9369, 0.7055, 0.9208, 0.7299, 0.9128, 0.7089, 0.9128, 0.7089, 0.9208, 0.7299, 0.904, 0.7465, 0.9027, 0.7266, 0.864, 0.7804, 0.8809, 0.7808, 0.8835, 0.7822, 0.8645, 0.782, 0.7684, 0.7759, 0.7575, 0.7756, 0.7569, 0.7683, 0.6492, 0.2831, 0.6672, 0.2933, 0.6444, 0.2958, 0.7005, 0.3063, 0.7509, 0.3262, 0.697, 0.3498, 0.6839, 0.3305, 0.821, 0.3424, 0.788, 0.4037, 0.7509, 0.3262, 0.8978, 0.7753, 0.9137, 0.7624, 0.9236, 0.7685, 0.8838, 0.7766, 0.8686, 0.7781, 0.8702, 0.7752, 0.8836, 0.7837, 0.9032, 0.7813, 0.9167, 0.7827, 0.8853, 0.7816, 0.6154, 0.2738, 0.6192, 0.2721, 0.6196, 0.2724, 0.6162, 0.275, 0.7684, 0.7759, 0.78, 0.7725, 0.777, 0.7767, 0.9923, 0.7546, 0.9958, 0.7864, 0.9572, 0.7873, 0.9567, 0.7648, 0.7575, 0.7756, 0.7511, 0.7758, 0.747, 0.7748, 0.7569, 0.7683, 0.78, 0.7725, 0.7846, 0.7771, 0.7822, 0.7773, 0.777, 0.7767, 0.8656, 0.779, 0.8663, 0.7816, 0.8637, 0.7818, 0.8626, 0.7813, 0.8879, 0.7753, 0.8881, 0.7829, 0.8841, 0.7829, 0.8838, 0.7766, 0.6672, 0.2933, 0.6689, 0.2792, 0.7064, 0.2842, 0.7005, 0.3063, 0.8978, 0.7753, 0.897, 0.7841, 0.8881, 0.7829, 0.8879, 0.7753, 0.6362, 0.2813, 0.6371, 0.2765, 0.6497, 0.2749, 0.6492, 0.2831, 0.9567, 0.7648, 0.9572, 0.7873, 0.9239, 0.7848, 0.9236, 0.7685, 0.6492, 0.2831, 0.6497, 0.2749, 0.6689, 0.2792, 0.6672, 0.2933, 0.7509, 0.3262, 0.7641, 0.2944, 0.8364, 0.3028, 0.821, 0.3424, 0.9236, 0.7685, 0.9239, 0.7848, 0.897, 0.7841, 0.8978, 0.7753, 0.7005, 0.3063, 0.7064, 0.2842, 0.7641, 0.2944, 0.7509, 0.3262, 0.8686, 0.7781, 0.8691, 0.782, 0.8663, 0.7816, 0.8656, 0.779, 0.8838, 0.7766, 0.8841, 0.7829, 0.8691, 0.782, 0.8686, 0.7781, 0.821, 0.3424, 0.8364, 0.3028, 0.9321, 0.3248, 0.91, 0.3821, 0.8867, 0.781, 0.8936, 0.7816, 0.8938, 0.7799, 0.887, 0.7798, 0.8936, 0.7816, 0.9039, 0.7807, 0.9032, 0.7813, 0.8938, 0.7799, 0.6204, 0.271, 0.6203, 0.2707, 0.6203, 0.2709, 0.6204, 0.2708, 0.6203, 0.2707, 0.6206, 0.2706, 0.6206, 0.2709, 0.6203, 0.2709, 0.6225, 0.2712, 0.6204, 0.271, 0.6204, 0.2708, 0.6216, 0.271, 0.6206, 0.2706, 0.6218, 0.2708, 0.6217, 0.2712, 0.6206, 0.2709, 0.9039, 0.7807, 0.9239, 0.7801, 0.9167, 0.7827, 0.9032, 0.7813, 0.8841, 0.7813, 0.8867, 0.781, 0.887, 0.7798, 0.8843, 0.7796, 0.5303, 0.2585, 0.5421, 0.261, 0.5419, 0.2613, 0.5302, 0.2594, 0.512, 0.2571, 0.5303, 0.2585, 0.5302, 0.2594, 0.5118, 0.2583, 0.02121, 0.7698, 0.02726, 0.769, 0.02717, 0.7773, 0.022, 0.774, 0.01826, 0.1998, 0.03219, 0.2027, 0.03432, 0.2045, 0.02434, 0.2003, 0.03219, 0.2027, 0.0332, 0.2021, 0.03571, 0.2029, 0.03432, 0.2045, 0.0001388, 0.2117, 0.02847, 0.1948, 0.0199, 0.1992, 0.002561, 0.2064, 0.005372, 0.767, 0.02121, 0.7698, 0.022, 0.774, 0.01243, 0.775, 0.01608, 0.7813, 0.0001388, 0.7897, 0.0002387, 0.7627, 0.01533, 0.7678, 0.02726, 0.769, 0.01608, 0.7813, 0.01533, 0.7678, 0.02717, 0.7773, 0.02847, 0.1948, 0.01826, 0.1998, 0.02434, 0.2003, 0.0199, 0.1992, 0.4725, 0.2516, 0.4907, 0.2527, 0.4905, 0.254, 0.4728, 0.2522, 0.4907, 0.2527, 0.512, 0.2571, 0.5118, 0.2583, 0.4905, 0.254, 0.7573, 0.7765, 0.7511, 0.7753, 0.7511, 0.7758, 0.7575, 0.7756, 0.7822, 0.7767, 0.7771, 0.777, 0.777, 0.7767, 0.7822, 0.7773, 0.7683, 0.7774, 0.7573, 0.7765, 0.7575, 0.7756, 0.7684, 0.7759, 0.7771, 0.777, 0.7683, 0.7774, 0.7684, 0.7759, 0.777, 0.7767, 0.888, 0.7843, 0.8841, 0.7836, 0.8841, 0.7829, 0.8881, 0.7829, 0.8662, 0.7821, 0.8638, 0.7814, 0.8637, 0.7818, 0.8663, 0.7816, 0.8691, 0.7822, 0.8662, 0.7821, 0.8663, 0.7816, 0.8691, 0.782, 0.6367, 0.2759, 0.6498, 0.2742, 0.6497, 0.2749, 0.6371, 0.2765, 0.897, 0.7843, 0.888, 0.7843, 0.8881, 0.7829, 0.897, 0.7841, 0.9963, 0.7951, 0.9571, 0.7893, 0.9572, 0.7873, 0.9958, 0.7864, 0.9571, 0.7893, 0.9235, 0.7875, 0.9239, 0.7848, 0.9572, 0.7873, 0.8372, 0.2986, 0.936, 0.3188, 0.9321, 0.3248, 0.8364, 0.3028, 0.7068, 0.2819, 0.7646, 0.2911, 0.7641, 0.2944, 0.7064, 0.2842, 0.6691, 0.2779, 0.7068, 0.2819, 0.7064, 0.2842, 0.6689, 0.2792, 0.6498, 0.2742, 0.6691, 0.2779, 0.6689, 0.2792, 0.6497, 0.2749, 0.7646, 0.2911, 0.8372, 0.2986, 0.8364, 0.3028, 0.7641, 0.2944, 0.9235, 0.7875, 0.897, 0.7843, 0.897, 0.7841, 0.9239, 0.7848, 0.8841, 0.7836, 0.8691, 0.7822, 0.8691, 0.782, 0.8841, 0.7829])
me_cube_010.materials.append(mat_material_002)
me_cube_010.use_remesh_preserve_volume = False
me_cube_010.use_remesh_preserve_attributes = False
me_cube_010.use_mirror_x = True
me_cube_010.update()

# ---- objects
ob_shortleathertunic = bpy.data.objects.new('ShortLeatherTunic', me_cube_010)

# ---- transforms, parenting, visibility, modifiers, constraints
ob_shortleathertunic.location = (0.0, 0.0, -0.003322)
ob_shortleathertunic.lock_rotations_4d = False
ob_shortleathertunic.empty_display_type = 'ARROWS'
ob_shortleathertunic.lineart.crease_threshold = 0.0
ob_shortleathertunic.use_mesh_mirror_x = True
_vg = ob_shortleathertunic.vertex_groups.new(name='Hips')
for _i, _w in zip([0, 1, 3, 6, 7, 8, 11, 16, 17, 18, 19, 20, 21, 22, 23, 24, 27, 28, 31, 32, 33, 34, 35, 36, 37, 38, 40, 41, 124, 125, 127, 130, 133, 134, 135, 140, 141, 144, 149, 150, 151, 152, 153, 154, 155, 156, 157, 158, 159, 162, 163, 165, 166, 167, 168, 169, 170, 171, 172, 174, 175, 260, 262, 263, 264, 265, 266, 271, 272, 273, 274, 275, 276, 277, 278, 279, 280, 281, 282, 283, 284, 285, 286, 288, 291, 292, 293, 296, 301, 302, 303, 304, 305, 306, 307, 308, 309, 312, 313, 316, 317, 318, 319, 320, 321, 322, 323, 325, 326, 409, 410, 412, 415, 418, 419, 420, 425, 426, 429, 434, 435, 436, 437, 438, 439, 440, 441, 442, 443, 444, 447, 448, 450, 451, 452, 453, 454, 455, 456, 457, 459, 460, 545, 547, 548, 549, 550, 551, 556, 557, 558, 559, 560, 561, 562, 563, 564, 565, 566, 567, 568, 569], [0.2214, 0.1831, 0.1278, 0.139, 0.001842, 0.5346, 0.1204, 0.1186, 0.02045, 0.08718, 0.4163, 0.4716, 0.6719, 0.6177, 0.2799, 0.1936, 0.1459, 0.007833, 0.00589, 0.1312, 0.1323, 0.489, 0.5505, 0.1991, 0.1366, 0.001384, 0.05089, 0.4254, 0.2214, 0.1831, 0.6185, 0.1278, 0.139, 0.001842, 0.1122, 0.14, 0.5346, 0.1204, 0.1186, 0.02045, 0.08718, 0.7272, 0.4163, 0.4716, 0.6414, 0.6719, 0.6177, 0.2799, 0.1936, 0.1459, 0.007833, 0.00589, 0.1312, 0.1323, 0.489, 0.5505, 0.1991, 0.1366, 0.001384, 0.05089, 0.4254, 0.3188, 0.2506, 0.4526, 0.3844, 0.3516, 0.1936, 0.5346, 0.02045, 0.08718, 0.1936, 0.1323, 0.05089, 0.6185, 0.5346, 0.02045, 0.08718, 0.1936, 0.1323, 0.05089, 0.1936, 0.2214, 0.1831, 0.1278, 0.139, 0.001842, 0.5346, 0.1204, 0.1186, 0.02045, 0.08718, 0.4163, 0.4716, 0.6719, 0.6177, 0.2799, 0.1936, 0.1459, 0.007833, 0.00589, 0.1312, 0.1323, 0.489, 0.5505, 0.1991, 0.1366, 0.001384, 0.05089, 0.4254, 0.2214, 0.1831, 0.6185, 0.1278, 0.139, 0.001842, 0.1122, 0.14, 0.5346, 0.1204, 0.1186, 0.02045, 0.08718, 0.7272, 0.4163, 0.4716, 0.6414, 0.6719, 0.6177, 0.2799, 0.1936, 0.1459, 0.007833, 0.00589, 0.1312, 0.1323, 0.489, 0.5505, 0.1991, 0.1366, 0.001384, 0.05089, 0.4254, 0.3188, 0.2506, 0.4526, 0.3844, 0.3516, 0.1936, 0.5346, 0.02045, 0.08718, 0.1936, 0.1323, 0.05089, 0.6185, 0.5346, 0.02045, 0.08718, 0.1936, 0.1323, 0.05089, 0.1936]): _vg.add([_i], _w, 'REPLACE')
_vg = ob_shortleathertunic.vertex_groups.new(name='Spine')
for _i, _w in zip([0, 1, 3, 4, 5, 6, 7, 8, 11, 12, 13, 14, 15, 16, 18, 19, 20, 21, 22, 23, 24, 27, 28, 29, 30, 31, 32, 34, 35, 36, 37, 38, 41, 45, 46, 47, 50, 52, 117, 118, 119, 120, 121, 122, 123, 124, 125, 127, 130, 131, 132, 133, 134, 135, 136, 137, 138, 139, 140, 141, 144, 145, 146, 147, 148, 149, 151, 152, 153, 154, 155, 156, 157, 158, 159, 162, 163, 164, 165, 166, 168, 169, 170, 171, 172, 175, 179, 180, 181, 182, 183, 186, 188, 248, 249, 250, 251, 252, 253, 254, 255, 256, 257, 258, 259, 260, 261, 262, 263, 264, 265, 266, 271, 273, 274, 277, 278, 280, 281, 284, 285, 286, 288, 289, 290, 291, 292, 293, 296, 297, 298, 299, 300, 301, 303, 304, 305, 306, 307, 308, 309, 312, 313, 314, 315, 316, 317, 319, 320, 321, 322, 323, 326, 330, 331, 332, 335, 337, 402, 403, 404, 405, 406, 407, 408, 409, 410, 412, 415, 416, 417, 418, 419, 420, 421, 422, 423, 424, 425, 426, 429, 430, 431, 432, 433, 434, 436, 437, 438, 439, 440, 441, 442, 443, 444, 447, 448, 449, 450, 451, 453, 454, 455, 456, 457, 460, 464, 465, 466, 467, 468, 471, 473, 533, 534, 535, 536, 537, 538, 539, 540, 541, 542, 543, 544, 545, 546, 547, 548, 549, 550, 551, 556, 558, 559, 562, 563, 565, 566, 569], [0.1225, 0.07817, 0.7265, 0.6342, 0.0438, 0.7342, 0.6471, 0.003504, 0.7992, 0.7269, 0.1527, 0.1192, 0.7618, 0.798, 0.01164, 0.3101, 0.2857, 0.1256, 0.1628, 0.06183, 0.01327, 0.7427, 0.6877, 0.136, 0.1096, 0.6788, 0.7356, 0.2257, 0.2062, 0.1204, 0.7212, 0.6325, 0.3083, 0.01433, 0.03705, 0.005723, 0.05884, 0.01411, 0.1951, 0.2534, 0.2753, 0.2741, 0.2539, 0.2335, 0.2327, 0.1225, 0.07817, 0.03195, 0.7265, 0.6342, 0.0438, 0.7342, 0.6471, 0.813, 0.7903, 0.1148, 0.1467, 0.749, 0.7876, 0.003504, 0.7992, 0.7269, 0.1527, 0.1192, 0.7618, 0.798, 0.01164, 0.1123, 0.3101, 0.2857, 0.1578, 0.1256, 0.1628, 0.06183, 0.01327, 0.7427, 0.6877, 0.1096, 0.6788, 0.7356, 0.2257, 0.2062, 0.1204, 0.7212, 0.6325, 0.3083, 0.01245, 0.04368, 0.01433, 0.03705, 0.005723, 0.05884, 0.01411, 0.1951, 0.2593, 0.2649, 0.2534, 0.2753, 0.2741, 0.2539, 0.2335, 0.2327, 0.02138, 0.2747, 0.1399, 0.2163, 0.148, 0.09216, 0.2679, 0.1438, 0.18, 0.01327, 0.003504, 0.01164, 0.01327, 0.03195, 0.003504, 0.01164, 0.01327, 0.01327, 0.1225, 0.07817, 0.7265, 0.6342, 0.0438, 0.7342, 0.6471, 0.003504, 0.7992, 0.7269, 0.1527, 0.1192, 0.7618, 0.798, 0.01164, 0.3101, 0.2857, 0.1256, 0.1628, 0.06183, 0.01327, 0.7427, 0.6877, 0.136, 0.1096, 0.6788, 0.7356, 0.2257, 0.2062, 0.1204, 0.7212, 0.6325, 0.3083, 0.01433, 0.03705, 0.005723, 0.05884, 0.01411, 0.1951, 0.2534, 0.2753, 0.2741, 0.2539, 0.2335, 0.2327, 0.1225, 0.07817, 0.03195, 0.7265, 0.6342, 0.0438, 0.7342, 0.6471, 0.813, 0.7903, 0.1148, 0.1467, 0.749, 0.7876, 0.003504, 0.7992, 0.7269, 0.1527, 0.1192, 0.7618, 0.798, 0.01164, 0.1123, 0.3101, 0.2857, 0.1578, 0.1256, 0.1628, 0.06183, 0.01327, 0.7427, 0.6877, 0.1096, 0.6788, 0.7356, 0.2257, 0.2062, 0.1204, 0.7212, 0.6325, 0.3083, 0.01245, 0.04368, 0.01433, 0.03705, 0.005723, 0.05884, 0.01411, 0.1951, 0.2593, 0.2649, 0.2534, 0.2753, 0.2741, 0.2539, 0.2335, 0.2327, 0.02138, 0.2747, 0.1399, 0.2163, 0.148, 0.09216, 0.2679, 0.1438, 0.18, 0.01327, 0.003504, 0.01164, 0.01327, 0.03195, 0.003504, 0.01164, 0.01327, 0.01327]): _vg.add([_i], _w, 'REPLACE')
_vg = ob_shortleathertunic.vertex_groups.new(name='Chest')
for _i, _w in zip([3, 4, 5, 6, 7, 9, 10, 11, 12, 13, 14, 15, 25, 26, 27, 28, 29, 30, 31, 32, 37, 38, 39, 45, 46, 47, 48, 50, 52, 99, 100, 117, 118, 119, 120, 121, 122, 123, 128, 129, 130, 131, 132, 133, 134, 136, 137, 138, 139, 142, 143, 144, 145, 146, 147, 148, 160, 161, 162, 163, 164, 165, 166, 171, 172, 173, 179, 180, 181, 182, 183, 184, 186, 188, 229, 230, 231, 248, 249, 250, 251, 252, 253, 254, 255, 256, 257, 258, 259, 261, 269, 270, 288, 289, 290, 291, 292, 294, 295, 296, 297, 298, 299, 300, 310, 311, 312, 313, 314, 315, 316, 317, 322, 323, 324, 330, 331, 332, 333, 335, 337, 384, 385, 402, 403, 404, 405, 406, 407, 408, 413, 414, 415, 416, 417, 418, 419, 421, 422, 423, 424, 427, 428, 429, 430, 431, 432, 433, 445, 446, 447, 448, 449, 450, 451, 456, 457, 458, 464, 465, 466, 467, 468, 469, 471, 473, 514, 515, 516, 533, 534, 535, 536, 537, 538, 539, 540, 541, 542, 543, 544, 546, 554, 555], [0.01393, 0.1245, 0.06011, 0.01806, 0.1673, 0.1641, 0.1467, 0.003501, 0.1932, 0.6743, 0.5803, 0.146, 0.03498, 0.03445, 0.009461, 0.1729, 0.4401, 0.2024, 0.1322, 0.006077, 0.01483, 0.1345, 0.06497, 0.2868, 0.6305, 0.1764, 0.08085, 0.1139, 0.02006, 0.1841, 0.3263, 0.1767, 0.5562, 0.5985, 0.4513, 0.3241, 0.2322, 0.3242, 0.5701, 0.6842, 0.01393, 0.1245, 0.06011, 0.01806, 0.1673, 0.1346, 0.6432, 0.7249, 0.1819, 0.1641, 0.1467, 0.003501, 0.1932, 0.6743, 0.5803, 0.146, 0.03498, 0.03445, 0.009461, 0.1729, 0.2024, 0.1322, 0.006077, 0.01483, 0.1345, 0.06497, 0.5808, 0.7538, 0.2868, 0.6305, 0.1764, 0.08085, 0.1139, 0.02006, 0.1841, 0.5363, 0.3263, 0.1767, 0.5989, 0.6416, 0.5562, 0.5985, 0.4513, 0.3241, 0.2322, 0.3242, 0.4034, 0.5249, 0.3139, 0.4642, 0.4222, 0.445, 0.01393, 0.1245, 0.06011, 0.01806, 0.1673, 0.1641, 0.1467, 0.003501, 0.1932, 0.6743, 0.5803, 0.146, 0.03498, 0.03445, 0.009461, 0.1729, 0.4401, 0.2024, 0.1322, 0.006077, 0.01483, 0.1345, 0.06497, 0.2868, 0.6305, 0.1764, 0.08085, 0.1139, 0.02006, 0.1841, 0.3263, 0.1767, 0.5562, 0.5985, 0.4513, 0.3241, 0.2322, 0.3242, 0.5701, 0.6842, 0.01393, 0.1245, 0.06011, 0.01806, 0.1673, 0.1346, 0.6432, 0.7249, 0.1819, 0.1641, 0.1467, 0.003501, 0.1932, 0.6743, 0.5803, 0.146, 0.03498, 0.03445, 0.009461, 0.1729, 0.2024, 0.1322, 0.006077, 0.01483, 0.1345, 0.06497, 0.5808, 0.7538, 0.2868, 0.6305, 0.1764, 0.08085, 0.1139, 0.02006, 0.1841, 0.5363, 0.3263, 0.1767, 0.5989, 0.6416, 0.5562, 0.5985, 0.4513, 0.3241, 0.2322, 0.3242, 0.4034, 0.5249, 0.3139, 0.4642, 0.4222, 0.445]): _vg.add([_i], _w, 'REPLACE')
_vg = ob_shortleathertunic.vertex_groups.new(name='Neck')
for _i, _w in zip([9, 10, 39, 45, 99, 100, 128, 129, 142, 143, 173, 179, 181, 229, 230, 231, 269, 270, 294, 295, 324, 330, 384, 385, 413, 414, 427, 428, 458, 464, 466, 514, 515, 516, 554, 555], [0.0, 0.057, 0.01848, 0.0, 0.2815, 0.3214, 0.2224, 0.08505, 0.0, 0.057, 0.01848, 0.0, 0.0, 0.2815, 0.2208, 0.3214, 0.2824, 0.2732, 0.0, 0.057, 0.01848, 0.0, 0.2815, 0.3214, 0.2224, 0.08505, 0.0, 0.057, 0.01848, 0.0, 0.0, 0.2815, 0.2208, 0.3214, 0.2824, 0.2732]): _vg.add([_i], _w, 'REPLACE')
_vg = ob_shortleathertunic.vertex_groups.new(name='Head')
for _i, _w in zip([39, 66, 85, 99, 100, 101, 111, 129, 173, 202, 221, 229, 230, 231, 232, 242, 324, 351, 370, 384, 385, 386, 396, 414, 458, 487, 506, 514, 515, 516, 517, 527], [0.0, 0.0, 0.0, 8.113e-05, 0.0, 0.0, 0.0, 0.02911, 0.0, 0.0, 0.0, 8.113e-05, 0.0, 0.0, 0.0, 0.0, 0.0, 0.0, 0.0, 8.113e-05, 0.0, 0.0, 0.0, 0.02911, 0.0, 0.0, 0.0, 8.113e-05, 0.0, 0.0, 0.0, 0.0]): _vg.add([_i], _w, 'REPLACE')
_vg = ob_shortleathertunic.vertex_groups.new(name='Shoulder.L')
for _i, _w in zip([0, 2, 3, 4, 5, 6, 7, 9, 10, 12, 13, 14, 15, 18, 19, 25, 26, 27, 28, 29, 30, 31, 37, 38, 39, 40, 42, 43, 44, 45, 46, 47, 48, 49, 50, 51, 52, 53, 54, 55, 56, 57, 58, 59, 60, 67, 68, 86, 91, 92, 99, 100, 102, 108, 110, 117, 118, 119, 120, 121, 122, 123, 128, 129, 136, 137, 138, 179, 180, 230, 249, 250, 269, 270, 273, 276, 285, 287, 288, 289, 290, 291, 292, 294, 295, 297, 298, 299, 300, 303, 304, 310, 311, 312, 313, 314, 315, 316, 322, 323, 324, 325, 327, 328, 329, 330, 331, 332, 333, 334, 335, 336, 337, 338, 339, 340, 341, 342, 343, 344, 345, 352, 353, 371, 376, 377, 384, 385, 387, 393, 395, 402, 403, 404, 405, 406, 407, 408, 413, 414, 421, 422, 423, 464, 465, 515, 534, 535, 554, 555, 558, 561], [0.0007191, 0.7989, 0.003777, 0.0, 0.5442, 0.0, 0.0, 0.0, 0.0, 0.004264, 0.0, 0.2432, 0.0, 0.003347, 0.001131, 0.8571, 0.7906, 0.0, 0.0, 0.0, 0.09091, 0.0, 0.0008626, 0.0, 0.1132, 0.0006253, 0.8549, 0.7418, 0.5029, 0.5931, 0.01829, 0.6591, 0.8201, 0.8397, 0.4161, 0.8393, 0.129, 0.1512, 0.2208, 0.06986, 0.1545, 0.1586, 0.0353, 0.0633, 0.0939, 0.0, 0.0, 0.0, 0.01209, 0.002495, 0.0, 0.0, 0.0, 0.0, 0.0, 0.04978, 0.0, 0.0, 0.0, 0.0, 0.01398, 0.0004953, 0.06484, 0.0, 0.0, 0.09892, 0.0, 0.1539, 0.008778, 0.0, 0.0, 0.0, 0.02551, 0.03156, 0.003347, 0.0006253, 0.0007191, 0.7989, 0.003777, 0.0, 0.5442, 0.0, 0.0, 0.0, 0.0, 0.004264, 0.0, 0.2432, 0.0, 0.003347, 0.001131, 0.8571, 0.7906, 0.0, 0.0, 0.0, 0.09091, 0.0, 0.0008626, 0.0, 0.1132, 0.0006253, 0.8549, 0.7418, 0.5029, 0.5931, 0.01829, 0.6591, 0.8201, 0.8397, 0.4161, 0.8393, 0.129, 0.1512, 0.2208, 0.06986, 0.1545, 0.1586, 0.0353, 0.0633, 0.0939, 0.0, 0.0, 0.0, 0.01209, 0.002495, 0.0, 0.0, 0.0, 0.0, 0.0, 0.04978, 0.0, 0.0, 0.0, 0.0, 0.01398, 0.0004953, 0.06484, 0.0, 0.0, 0.09892, 0.0, 0.1539, 0.008778, 0.0, 0.0, 0.0, 0.02551, 0.03156, 0.003347, 0.0006253]): _vg.add([_i], _w, 'REPLACE')
_vg = ob_shortleathertunic.vertex_groups.new(name='Upper Arm.L')
for _i, _w in zip([2, 3, 4, 5, 7, 12, 13, 14, 25, 26, 28, 29, 30, 31, 32, 37, 38, 42, 43, 44, 45, 46, 47, 48, 49, 50, 51, 52, 53, 54, 55, 56, 57, 58, 59, 60, 62, 63, 64, 65, 66, 67, 68, 69, 85, 86, 87, 88, 89, 90, 91, 92, 101, 102, 103, 104, 105, 106, 107, 108, 117, 118, 119, 120, 121, 122, 123, 137, 138, 139, 179, 250, 287, 288, 289, 290, 292, 297, 298, 299, 310, 311, 313, 314, 315, 316, 317, 322, 323, 327, 328, 329, 330, 331, 332, 333, 334, 335, 336, 337, 338, 339, 340, 341, 342, 343, 344, 345, 347, 348, 349, 350, 351, 352, 353, 354, 370, 371, 372, 373, 374, 375, 376, 377, 386, 387, 388, 389, 390, 391, 392, 393, 402, 403, 404, 405, 406, 407, 408, 422, 423, 424, 464, 535], [0.3525, 0.0, 0.0, 0.3473, 0.0, 0.0, 0.0, 0.0, 0.05708, 0.08563, 0.0, 0.0, 0.0, 0.0, 0.0, 0.0, 0.0, 0.07083, 0.2168, 0.4724, 0.0004635, 0.0, 0.1272, 0.1074, 0.2859, 0.2973, 0.3447, 0.8589, 0.8282, 0.769, 0.9195, 0.8405, 0.8366, 0.8467, 0.8994, 0.8991, 0.1009, 0.1141, 0.09761, 0.1054, 0.09431, 0.1575, 0.1806, 0.1263, 0.9829, 0.978, 0.9841, 0.9908, 0.9761, 0.9782, 0.9587, 0.9775, 0.9204, 0.8407, 0.9014, 0.9461, 0.8662, 0.5313, 0.5211, 0.7678, 0.0, 0.0, 0.0, 0.0, 0.0, 0.0, 0.0, 0.0, 0.0, 0.0, 0.0, 0.0, 0.3525, 0.0, 0.0, 0.3473, 0.0, 0.0, 0.0, 0.0, 0.05708, 0.08563, 0.0, 0.0, 0.0, 0.0, 0.0, 0.0, 0.0, 0.07083, 0.2168, 0.4724, 0.0004635, 0.0, 0.1272, 0.1074, 0.2859, 0.2973, 0.3447, 0.8589, 0.8282, 0.769, 0.9195, 0.8405, 0.8366, 0.8467, 0.8994, 0.8991, 0.1009, 0.1141, 0.09761, 0.1054, 0.09431, 0.1575, 0.1806, 0.1263, 0.9829, 0.978, 0.9841, 0.9908, 0.9761, 0.9782, 0.9587, 0.9775, 0.9204, 0.8407, 0.9014, 0.9461, 0.8662, 0.5313, 0.5211, 0.7678, 0.0, 0.0, 0.0, 0.0, 0.0, 0.0, 0.0, 0.0, 0.0, 0.0, 0.0, 0.0]): _vg.add([_i], _w, 'REPLACE')
_vg = ob_shortleathertunic.vertex_groups.new(name='Lower Arm.L')
for _i, _w in zip([61, 62, 63, 64, 65, 66, 67, 68, 69, 70, 71, 72, 73, 74, 75, 76, 77, 78, 79, 80, 81, 82, 83, 84, 91, 93, 94, 95, 96, 97, 98, 101, 102, 103, 104, 105, 106, 107, 108, 109, 110, 111, 112, 113, 114, 115, 116, 267, 268, 346, 347, 348, 349, 350, 351, 352, 353, 354, 355, 356, 357, 358, 359, 360, 361, 362, 363, 364, 365, 366, 367, 368, 369, 376, 378, 379, 380, 381, 382, 383, 386, 387, 388, 389, 390, 391, 392, 393, 394, 395, 396, 397, 398, 399, 400, 401, 552, 553], [0.9797, 0.8989, 0.8858, 0.9023, 0.8945, 0.9056, 0.8423, 0.8191, 0.8734, 0.993, 0.9811, 0.9789, 0.9815, 0.992, 0.9756, 0.9775, 0.9775, 0.9797, 0.9811, 0.9789, 0.9815, 0.992, 0.9756, 0.9775, 0.02264, 0.9756, 0.992, 0.9815, 0.9789, 0.9811, 0.9797, 0.07913, 0.1584, 0.09857, 0.05313, 0.1334, 0.4686, 0.4787, 0.2323, 0.9881, 0.9815, 0.9825, 0.9832, 0.9781, 0.9905, 0.9819, 0.988, 0.993, 0.993, 0.9797, 0.8989, 0.8858, 0.9023, 0.8945, 0.9056, 0.8423, 0.8191, 0.8734, 0.993, 0.9811, 0.9789, 0.9815, 0.992, 0.9756, 0.9775, 0.9775, 0.9797, 0.9811, 0.9789, 0.9815, 0.992, 0.9756, 0.9775, 0.02264, 0.9756, 0.992, 0.9815, 0.9789, 0.9811, 0.9797, 0.07913, 0.1584, 0.09857, 0.05313, 0.1334, 0.4686, 0.4787, 0.2323, 0.9881, 0.9815, 0.9825, 0.9832, 0.9781, 0.9905, 0.9819, 0.988, 0.993, 0.993]): _vg.add([_i], _w, 'REPLACE')
_vg = ob_shortleathertunic.vertex_groups.new(name='Hand.L')
_vg = ob_shortleathertunic.vertex_groups.new(name='Fingers01.L')
_vg = ob_shortleathertunic.vertex_groups.new(name='Fingers02.L')
_vg = ob_shortleathertunic.vertex_groups.new(name='Thumb01.L')
_vg = ob_shortleathertunic.vertex_groups.new(name='Thumb02.L')
_vg = ob_shortleathertunic.vertex_groups.new(name='Shoulder.R')
for _i, _w in zip([124, 126, 128, 129, 130, 131, 132, 133, 134, 136, 137, 138, 142, 143, 145, 146, 147, 148, 151, 153, 160, 161, 162, 163, 164, 165, 171, 172, 173, 174, 176, 177, 178, 179, 180, 181, 182, 183, 184, 185, 186, 187, 188, 189, 190, 191, 192, 193, 194, 195, 196, 203, 204, 222, 227, 228, 229, 230, 231, 233, 239, 241, 248, 249, 250, 251, 252, 253, 254, 255, 256, 257, 259, 260, 261, 262, 263, 265, 269, 270, 280, 283, 409, 411, 413, 414, 415, 416, 417, 418, 419, 421, 422, 423, 427, 428, 430, 431, 432, 433, 436, 438, 445, 446, 447, 448, 449, 450, 456, 457, 458, 459, 461, 462, 463, 464, 465, 466, 467, 468, 469, 470, 471, 472, 473, 474, 475, 476, 477, 478, 479, 480, 481, 488, 489, 507, 512, 513, 514, 515, 516, 518, 524, 526, 533, 534, 535, 536, 537, 538, 539, 540, 541, 542, 544, 545, 546, 547, 548, 550, 554, 555, 565, 568], [0.0007191, 0.7989, 0.06484, 0.0, 0.003777, 0.0, 0.5442, 0.0, 0.0, 0.0, 0.09892, 0.0, 0.0, 0.0, 0.004264, 0.0, 0.2432, 0.0, 0.003347, 0.001131, 0.8571, 0.7906, 0.0, 0.0, 0.09091, 0.0, 0.0008626, 0.0, 0.1132, 0.0006253, 0.8549, 0.7418, 0.5029, 0.1539, 0.008778, 0.5931, 0.01829, 0.6591, 0.8201, 0.8397, 0.4161, 0.8393, 0.129, 0.1512, 0.2208, 0.06986, 0.1545, 0.1586, 0.0353, 0.0633, 0.0939, 0.0, 0.0, 0.0, 0.01209, 0.002495, 0.0, 0.0, 0.0, 0.0, 0.0, 0.0, 0.04978, 0.0, 0.0, 0.0, 0.0, 0.0, 0.0, 0.01398, 0.0004953, 0.3387, 0.3295, 0.000925, 0.1693, 0.0003596, 0.0005655, 0.0004625, 0.02551, 0.03156, 0.003347, 0.0006253, 0.0007191, 0.7989, 0.06484, 0.0, 0.003777, 0.0, 0.5442, 0.0, 0.0, 0.0, 0.09892, 0.0, 0.0, 0.0, 0.004264, 0.0, 0.2432, 0.0, 0.003347, 0.001131, 0.8571, 0.7906, 0.0, 0.0, 0.09091, 0.0, 0.0008626, 0.0, 0.1132, 0.0006253, 0.8549, 0.7418, 0.5029, 0.1539, 0.008778, 0.5931, 0.01829, 0.6591, 0.8201, 0.8397, 0.4161, 0.8393, 0.129, 0.1512, 0.2208, 0.06986, 0.1545, 0.1586, 0.0353, 0.0633, 0.0939, 0.0, 0.0, 0.0, 0.01209, 0.002495, 0.0, 0.0, 0.0, 0.0, 0.0, 0.0, 0.04978, 0.0, 0.0, 0.0, 0.0, 0.0, 0.0, 0.01398, 0.0004953, 0.3387, 0.3295, 0.000925, 0.1693, 0.0003596, 0.0005655, 0.0004625, 0.02551, 0.03156, 0.003347, 0.0006253]): _vg.add([_i], _w, 'REPLACE')
_vg = ob_shortleathertunic.vertex_groups.new(name='Upper Arm.R')
for _i, _w in zip([126, 130, 131, 132, 134, 137, 138, 139, 145, 146, 147, 160, 161, 163, 164, 165, 166, 171, 172, 176, 177, 178, 179, 181, 182, 183, 184, 185, 186, 187, 188, 189, 190, 191, 192, 193, 194, 195, 196, 198, 199, 200, 201, 202, 203, 204, 205, 221, 222, 223, 224, 225, 226, 227, 228, 232, 233, 234, 235, 236, 237, 238, 239, 248, 250, 251, 252, 253, 254, 255, 256, 257, 259, 261, 411, 415, 416, 417, 419, 422, 423, 424, 430, 431, 432, 445, 446, 448, 449, 450, 451, 456, 457, 461, 462, 463, 464, 466, 467, 468, 469, 470, 471, 472, 473, 474, 475, 476, 477, 478, 479, 480, 481, 483, 484, 485, 486, 487, 488, 489, 490, 506, 507, 508, 509, 510, 511, 512, 513, 517, 518, 519, 520, 521, 522, 523, 524, 533, 535, 536, 537, 538, 539, 540, 541, 542, 544, 546], [0.3525, 0.0, 0.0, 0.3473, 0.0, 0.0, 0.0, 0.0, 0.0, 0.0, 0.0, 0.05708, 0.08563, 0.0, 0.0, 0.0, 0.0, 0.0, 0.0, 0.07083, 0.2168, 0.4724, 0.0, 0.0004635, 0.0, 0.1272, 0.1074, 0.2859, 0.2973, 0.3447, 0.8589, 0.8282, 0.769, 0.9195, 0.8405, 0.8366, 0.8467, 0.8994, 0.8991, 0.1009, 0.1141, 0.09761, 0.1054, 0.09431, 0.1575, 0.1806, 0.1263, 0.9829, 0.978, 0.9841, 0.9908, 0.9761, 0.9782, 0.9587, 0.9775, 0.9204, 0.8407, 0.9014, 0.9461, 0.8662, 0.5313, 0.5211, 0.7678, 0.0, 0.0, 0.0, 0.0, 0.0, 0.0, 0.0, 0.0, 0.06361, 0.06361, 0.0318, 0.3525, 0.0, 0.0, 0.3473, 0.0, 0.0, 0.0, 0.0, 0.0, 0.0, 0.0, 0.05708, 0.08563, 0.0, 0.0, 0.0, 0.0, 0.0, 0.0, 0.07083, 0.2168, 0.4724, 0.0, 0.0004635, 0.0, 0.1272, 0.1074, 0.2859, 0.2973, 0.3447, 0.8589, 0.8282, 0.769, 0.9195, 0.8405, 0.8366, 0.8467, 0.8994, 0.8991, 0.1009, 0.1141, 0.09761, 0.1054, 0.09431, 0.1575, 0.1806, 0.1263, 0.9829, 0.978, 0.9841, 0.9908, 0.9761, 0.9782, 0.9587, 0.9775, 0.9204, 0.8407, 0.9014, 0.9461, 0.8662, 0.5313, 0.5211, 0.7678, 0.0, 0.0, 0.0, 0.0, 0.0, 0.0, 0.0, 0.0, 0.06361, 0.06361, 0.0318]): _vg.add([_i], _w, 'REPLACE')
_vg = ob_shortleathertunic.vertex_groups.new(name='Lower Arm.R')
for _i, _w in zip([198, 199, 200, 201, 202, 203, 204, 205, 206, 212, 214, 215, 216, 217, 218, 219, 220, 227, 232, 233, 234, 235, 236, 237, 238, 239, 240, 241, 242, 243, 244, 245, 246, 247, 483, 484, 485, 486, 487, 488, 489, 490, 491, 497, 499, 500, 501, 502, 503, 504, 505, 512, 517, 518, 519, 520, 521, 522, 523, 524, 525, 526, 527, 528, 529, 530, 531, 532], [0.8989, 0.8858, 0.9023, 0.8945, 0.9056, 0.8423, 0.8191, 0.8734, 0.993, 0.02603, 0.9797, 0.9811, 0.9789, 0.9815, 0.992, 0.9756, 0.9775, 0.02264, 0.07913, 0.1584, 0.09857, 0.05313, 0.1334, 0.4686, 0.4787, 0.2323, 0.9881, 0.9815, 0.9825, 0.9832, 0.9781, 0.9905, 0.9819, 0.988, 0.8989, 0.8858, 0.9023, 0.8945, 0.9056, 0.8423, 0.8191, 0.8734, 0.993, 0.02603, 0.9797, 0.9811, 0.9789, 0.9815, 0.992, 0.9756, 0.9775, 0.02264, 0.07913, 0.1584, 0.09857, 0.05313, 0.1334, 0.4686, 0.4787, 0.2323, 0.9881, 0.9815, 0.9825, 0.9832, 0.9781, 0.9905, 0.9819, 0.988]): _vg.add([_i], _w, 'REPLACE')
_vg = ob_shortleathertunic.vertex_groups.new(name='Hand.R')
for _i, _w in zip([197, 207, 208, 209, 210, 211, 212, 213, 482, 492, 493, 494, 495, 496, 497, 498], [0.9627, 0.9824, 0.9094, 0.9637, 0.9893, 0.8679, 0.86, 0.918, 0.9627, 0.9824, 0.9094, 0.9637, 0.9893, 0.8679, 0.86, 0.918]): _vg.add([_i], _w, 'REPLACE')
_vg = ob_shortleathertunic.vertex_groups.new(name='Fingers01.R')
_vg = ob_shortleathertunic.vertex_groups.new(name='Fingers02.R')
_vg = ob_shortleathertunic.vertex_groups.new(name='Thumb01.R')
for _i, _w in zip([197, 208, 211, 212, 213, 482, 493, 496, 497, 498], [0.003802, 0.07882, 0.1063, 0.1, 0.06027, 0.003802, 0.07882, 0.1063, 0.1, 0.06027]): _vg.add([_i], _w, 'REPLACE')
_vg = ob_shortleathertunic.vertex_groups.new(name='Thumb02.R')
_vg = ob_shortleathertunic.vertex_groups.new(name='Upper Leg.L')
for _i, _w in zip([0, 1, 3, 6, 8, 11, 16, 17, 18, 19, 20, 21, 22, 23, 24, 27, 31, 32, 33, 34, 35, 36, 37, 40, 41, 127, 135, 140, 152, 155, 266, 271, 272, 273, 274, 275, 276, 277, 284, 285, 286, 288, 291, 293, 296, 301, 302, 303, 304, 305, 306, 307, 308, 309, 312, 316, 317, 318, 319, 320, 321, 322, 325, 326, 412, 420, 425, 437, 440, 551, 556, 557, 558, 559, 560, 561, 562, 569], [0.7941, 0.7656, 0.1075, 0.0, 0.4884, 0.0, 0.08412, 0.9306, 0.9493, 0.3713, 0.1496, 0.0, 0.3397, 0.8072, 0.7119, 0.0, 0.002455, 0.1361, 0.9215, 0.5168, 0.0, 0.7854, 0.08159, 0.9581, 0.2983, 0.1931, 0.03479, 0.0, 0.0, 0.1417, 0.3519, 0.4884, 0.9306, 0.9493, 0.7119, 0.9215, 0.9581, 0.1931, 0.3519, 0.7941, 0.7656, 0.1075, 0.0, 0.4884, 0.0, 0.08412, 0.9306, 0.9493, 0.3713, 0.1496, 0.0, 0.3397, 0.8072, 0.7119, 0.0, 0.002455, 0.1361, 0.9215, 0.5168, 0.0, 0.7854, 0.08159, 0.9581, 0.2983, 0.1931, 0.03479, 0.0, 0.0, 0.1417, 0.3519, 0.4884, 0.9306, 0.9493, 0.7119, 0.9215, 0.9581, 0.1931, 0.3519]): _vg.add([_i], _w, 'REPLACE')
_vg = ob_shortleathertunic.vertex_groups.new(name='Lower Leg.L')
_vg = ob_shortleathertunic.vertex_groups.new(name='Foot.L')
_vg = ob_shortleathertunic.vertex_groups.new(name='Toes.L')
_vg = ob_shortleathertunic.vertex_groups.new(name='Upper Leg.R')
for _i, _w in zip([124, 125, 127, 130, 133, 135, 140, 141, 144, 149, 150, 151, 152, 153, 154, 155, 156, 157, 158, 159, 162, 165, 166, 167, 168, 169, 170, 171, 174, 175, 260, 262, 263, 264, 265, 266, 277, 278, 279, 280, 281, 282, 283, 284, 409, 410, 412, 415, 418, 420, 425, 426, 429, 434, 435, 436, 437, 438, 439, 440, 441, 442, 443, 444, 447, 450, 451, 452, 453, 454, 455, 456, 459, 460, 545, 547, 548, 549, 550, 551, 562, 563, 564, 565, 566, 567, 568, 569], [0.7941, 0.7656, 0.1931, 0.1075, 0.0, 0.03479, 0.0, 0.4884, 0.0, 0.08412, 0.9306, 0.9493, 0.0, 0.3713, 0.1496, 0.1417, 0.0, 0.3397, 0.8072, 0.7119, 0.0, 0.002455, 0.1361, 0.9215, 0.5168, 0.0, 0.7854, 0.08159, 0.9581, 0.2983, 0.5827, 0.8007, 0.444, 0.662, 0.6224, 0.3599, 0.1931, 0.4884, 0.9306, 0.9493, 0.7119, 0.9215, 0.9581, 0.3599, 0.7941, 0.7656, 0.1931, 0.1075, 0.0, 0.03479, 0.0, 0.4884, 0.0, 0.08412, 0.9306, 0.9493, 0.0, 0.3713, 0.1496, 0.1417, 0.0, 0.3397, 0.8072, 0.7119, 0.0, 0.002455, 0.1361, 0.9215, 0.5168, 0.0, 0.7854, 0.08159, 0.9581, 0.2983, 0.5827, 0.8007, 0.444, 0.662, 0.6224, 0.3599, 0.1931, 0.4884, 0.9306, 0.9493, 0.7119, 0.9215, 0.9581, 0.3599]): _vg.add([_i], _w, 'REPLACE')
_vg = ob_shortleathertunic.vertex_groups.new(name='Lower Leg.R')
_vg = ob_shortleathertunic.vertex_groups.new(name='Foot.R')
_vg = ob_shortleathertunic.vertex_groups.new(name='Toes.R')
_m = ob_shortleathertunic.modifiers.new('Armature', 'ARMATURE')
_m.use_deform_preserve_volume = True

# ---- collection membership
col_collection_1.objects.link(ob_shortleathertunic)

# ---- scene / render settings (as saved in the file)
scene.frame_start = 1; scene.frame_end = 250; scene.frame_set(1)
scene.render.engine = 'BLENDER_EEVEE_NEXT'
scene.render.resolution_percentage = 50
scene.render.dither_intensity = 0.0
scene.cycles.use_denoising = False
scene.cycles.samples = 128
scene.cycles.sampling_pattern = 'TABULATED_SOBOL'
scene.cycles.light_sampling_threshold = 0.0
scene.cycles.use_adaptive_sampling = False
scene.cycles.use_light_tree = False
scene.cycles.blur_glossy = 0.0
scene.cycles.sample_clamp_indirect = 0.0
scene.view_settings.view_transform = 'Standard'
bpy.context.view_layer.update()

# ---- added for rendering (the .blend has no active camera and no usable light): camera, sun
cam_auto = bpy.data.cameras.new('AutoCamera')
cam_auto.lens = 50.0
cam_auto.sensor_width = 36.0
cam_auto.clip_end = 1000.0
ob_auto_camera = bpy.data.objects.new('AutoCamera', cam_auto)
scene.collection.objects.link(ob_auto_camera)
ob_auto_camera.location = (1.00377, -1.19975, 1.97904)
ob_auto_camera.rotation_euler = (1.09748, -7.21219e-08, 0.694738)
scene.camera = ob_auto_camera
light_auto_sun = bpy.data.lights.new('AutoSun', 'SUN')
light_auto_sun.energy = 3.0
light_auto_sun.angle = 0.0523599
ob_auto_sun = bpy.data.objects.new('AutoSun', light_auto_sun)
scene.collection.objects.link(ob_auto_sun)
ob_auto_sun.rotation_euler = (0.872665, 0.174533, 0.523599)
bpy.context.view_layer.update()
